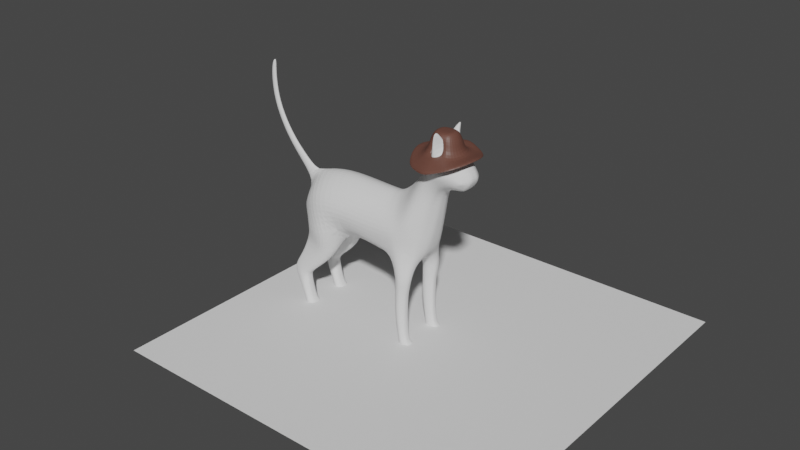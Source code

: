 # Source: Cat.blend  (saved by Blender 3.4.6; exported with 4.5.12 LTS)
import bpy
from mathutils import Matrix  # noqa: F401  (used for matrix-valued properties, if any)

bpy.ops.wm.read_factory_settings(use_empty=True)
scene = bpy.context.scene
scene.name = 'Scene'

# ---- collections
col_collection = bpy.data.collections.new('Collection'); scene.collection.children.link(col_collection)

# ---- materials (node trees are filled in below, after node groups)
mat_hat = bpy.data.materials.new('Hat')
mat_hat.use_transparent_shadow = False

# ---- material node trees
mat_hat.use_nodes = True; mat_hat.node_tree.nodes.clear()
_N = mat_hat.node_tree.nodes; _L = mat_hat.node_tree.links
n0 = _N.new('ShaderNodeBsdfPrincipled'); n0.name = 'Principled BSDF'; n0.location = (10, 300)
n0.distribution = 'GGX'
n0.subsurface_method = 'RANDOM_WALK_SKIN'
n0.inputs[0].default_value = (0.1413, 0.05874, 0.04268, 1.0)
n0.inputs[3].default_value = 1.45
n0.inputs[27].default_value = (0.0, 0.0, 0.0, 1.0)
n0.inputs[28].default_value = 1.0
n1 = _N.new('ShaderNodeOutputMaterial'); n1.name = 'Material Output'; n1.location = (300, 300)
_L.new(n0.outputs[0], n1.inputs[0])
n1.is_active_output = True

# ---- world
world_world = bpy.data.worlds.new('World'); scene.world = world_world
world_world.use_nodes = True; world_world.node_tree.nodes.clear()
_N = world_world.node_tree.nodes; _L = world_world.node_tree.links
n0 = _N.new('ShaderNodeOutputWorld'); n0.name = 'World Output'; n0.location = (300, 300)
n1 = _N.new('ShaderNodeBackground'); n1.name = 'Background'; n1.location = (10, 300)
n1.inputs[0].default_value = (0.05088, 0.05088, 0.05088, 1.0)
_L.new(n1.outputs[0], n0.inputs[0])
n0.is_active_output = True
world_world.color = (0.05088, 0.05088, 0.05088)
world_world.use_sun_shadow = False
world_world.sun_shadow_jitter_overblur = 0.0

# ---- meshes
me_plane = bpy.data.meshes.new('Plane')
me_plane.from_pydata([(-0.7886, 0.4527, 0.7455), (1.254, 0.3156, 0.7534), (-1.048, 1.548, 0.777), (1.031, 1.484, 0.7298), (-1.865, 1.387, 0.7734), (-1.226, -0.02758, 1.134), (-2.287, 0.6875, 0.6439), (-1.931, 0.06917, 0.9289), (-2.343, 0.5632, 0.4725), (-2.041, 0.04126, 0.6562), (-1.417, -0.5805, 0.8821), (-1.135, -0.6976, 0.7544), (-1.98, -0.4097, 0.7633), (-2.137, -0.394, 0.7018), (-1.932, -1.226, 0.8879), (-1.717, -1.364, 0.7724), (-2.245, -1.04, 0.8224), (-2.337, -1.007, 0.7748), (-2.311, -1.578, 0.8874), (-2.096, -1.676, 0.7766), (-2.627, -1.541, 0.8289), (-2.715, -1.549, 0.7847), (-2.309, -1.858, 0.8874), (-2.136, -1.875, 0.7766), (-2.529, -1.848, 0.8289), (-2.588, -1.857, 0.7804), (-2.208, -2.251, 0.8874), (-2.086, -2.23, 0.7766), (-2.371, -2.295, 0.8289), (-2.424, -2.316, 0.7801), (-2.054, -2.72, 0.8874), (-1.962, -2.669, 0.7766), (-2.176, -2.802, 0.8289), (-2.214, -2.836, 0.7794), (-1.85, -3.048, 1.0), (-1.641, -3.046, 0.837), (-2.072, -3.051, 0.914), (-2.147, -3.046, 0.7925), (-2.181, -2.942, 0.7915), (-2.125, -2.928, 0.8919), (-1.935, -2.882, 0.9999), (-1.72, -2.854, 0.837), (1.953, 0.3534, 0.6891), (1.507, 1.593, 0.6866), (2.457, 1.8, 0.5289), (1.995, 2.346, 0.5672), (1.496, -0.4285, 0.7744), (2.036, -0.4421, 0.7841), (1.499, -1.013, 0.7744), (1.911, -1.054, 0.7847), (1.495, -1.684, 0.7744), (1.883, -1.673, 0.7847), (1.581, -2.375, 0.7744), (1.905, -2.316, 0.7847), (1.655, -2.777, 0.7744), (1.96, -2.702, 0.7847), (1.713, -3.024, 0.7744), (1.999, -3.035, 0.8792), (2.278, -3.046, 0.8792), (2.189, -2.743, 0.8512), (1.684, -2.908, 0.7744), (1.98, -2.868, 0.8961), (2.273, -2.896, 0.8792), (2.231, 0.8629, 0.627), (1.782, 1.892, 0.6375), (2.597, 2.415, 0.4679), (2.249, 2.828, 0.5076), (2.876, 2.72, 0.4933), (2.502, 3.252, 0.5531), (3.302, 2.868, 0.5162), (2.692, 3.491, 0.6464), (3.547, 3.051, 0.5089), (2.786, 3.774, 0.532), (-0.9296, 1.003, 1.075), (1.117, 0.9316, 0.9509), (-1.643, 0.9036, 1.042), (-2.199, 0.5022, 0.6835), (-2.255, 0.4066, 0.4948), (1.662, 1.033, 0.9067), (2.161, 2.016, 0.6901), (1.948, 1.407, 0.8427), (2.387, 2.568, 0.5997), (2.656, 2.951, 0.6356), (2.897, 3.163, 0.7298), (3.153, 3.31, 0.6191), (3.414, 2.824, 0.4364), (3.618, 3.01, 0.4274), (2.762, 4.352, 0.6337), (-0.7886, 0.4527, -0.7455), (1.254, 0.3156, -0.7534), (-1.048, 1.548, -0.777), (1.031, 1.484, -0.7298), (-1.865, 1.387, -0.7734), (-1.226, -0.02758, -1.134), (-2.287, 0.6875, -0.6439), (-1.931, 0.06917, -0.9289), (-2.343, 0.5632, -0.4725), (-2.041, 0.04126, -0.6562), (-1.417, -0.5805, -0.8821), (-1.98, -0.4097, -0.7633), (-2.137, -0.394, -0.7018), (-1.932, -1.226, -0.8879), (-1.717, -1.364, -0.7724), (-2.245, -1.04, -0.8224), (-2.337, -1.007, -0.7748), (-2.311, -1.578, -0.8874), (-2.096, -1.676, -0.7766), (-2.627, -1.541, -0.8289), (-2.715, -1.549, -0.7847), (-2.309, -1.858, -0.8874), (-2.136, -1.875, -0.7766), (-2.529, -1.848, -0.8289), (-2.588, -1.857, -0.7804), (-2.208, -2.251, -0.8874), (-2.086, -2.23, -0.7766), (-2.371, -2.295, -0.8289), (-2.424, -2.316, -0.7801), (-2.054, -2.72, -0.8874), (-1.962, -2.669, -0.7766), (-2.176, -2.802, -0.8289), (-2.214, -2.836, -0.7794), (-1.85, -3.048, -1.0), (-1.641, -3.046, -0.837), (-2.072, -3.051, -0.914), (-2.147, -3.046, -0.7925), (-2.181, -2.942, -0.7915), (-2.125, -2.928, -0.8919), (-1.935, -2.882, -0.9999), (-1.72, -2.854, -0.837), (1.953, 0.3534, -0.6891), (1.507, 1.593, -0.6866), (2.457, 1.8, -0.5289), (1.995, 2.346, -0.5672), (1.496, -0.4285, -0.7744), (2.036, -0.4421, -0.7841), (1.499, -1.013, -0.7744), (1.911, -1.054, -0.7847), (1.495, -1.684, -0.7744), (1.883, -1.673, -0.7847), (1.581, -2.375, -0.7744), (1.905, -2.316, -0.7847), (1.655, -2.777, -0.7744), (1.96, -2.702, -0.7847), (1.713, -3.024, -0.7744), (1.999, -3.035, -0.8792), (2.278, -3.046, -0.8792), (2.189, -2.743, -0.8512), (1.684, -2.908, -0.7744), (1.98, -2.868, -0.8961), (2.273, -2.896, -0.8792), (2.231, 0.8629, -0.627), (1.782, 1.892, -0.6375), (2.597, 2.415, -0.4679), (2.249, 2.828, -0.5076), (2.876, 2.72, -0.4933), (2.502, 3.252, -0.5531), (3.302, 2.868, -0.5162), (2.692, 3.491, -0.6464), (3.547, 3.051, -0.5089), (2.786, 3.774, -0.532), (-0.9296, 1.003, -1.075), (1.117, 0.9316, -0.9509), (-1.643, 0.9036, -1.042), (-2.199, 0.5022, -0.6835), (-2.255, 0.4066, -0.4948), (1.662, 1.033, -0.9067), (2.161, 2.016, -0.6901), (1.948, 1.407, -0.8427), (2.387, 2.568, -0.5997), (2.656, 2.951, -0.6356), (2.897, 3.163, -0.7298), (3.153, 3.31, -0.6191), (3.414, 2.824, -0.4364), (3.618, 3.01, -0.4274), (2.762, 4.352, -0.6337), (-0.8262, -0.04831, 0.1713), (-0.8262, -0.04831, -0.1713), (1.355, -0.1865, 0.3042), (1.355, -0.1865, -0.3042), (-1.257, 1.983, 0.0), (0.8776, 1.933, 0.0), (-2.257, 1.714, -0.000407), (-2.364, 1.338, 0.1592), (-2.364, 1.338, -0.1592), (-2.478, 0.6036, 0.1623), (-2.478, 0.6036, -0.1623), (-2.087, -0.02085, 0.1748), (-2.087, -0.02085, -0.1748), (-1.127, -0.7116, 0.3665), (-2.137, -0.394, 0.3829), (-2.137, -0.394, -0.3829), (-1.717, -1.364, 0.539), (-1.717, -1.364, -0.539), (-2.337, -1.007, 0.5443), (-2.337, -1.007, -0.5443), (-2.096, -1.676, 0.5454), (-2.096, -1.676, -0.5454), (-2.715, -1.549, 0.5731), (-2.715, -1.549, -0.5731), (-2.136, -1.875, 0.5454), (-2.136, -1.875, -0.5454), (-2.588, -1.857, 0.5731), (-2.588, -1.857, -0.5731), (-2.086, -2.23, 0.5454), (-2.086, -2.23, -0.5454), (-2.424, -2.316, 0.5731), (-2.424, -2.316, -0.5731), (-1.962, -2.669, 0.5454), (-1.962, -2.669, -0.5454), (-2.214, -2.836, 0.5731), (-2.214, -2.836, -0.5731), (-1.85, -3.046, 0.3333), (-1.85, -3.046, -0.3333), (-1.641, -3.046, 0.4971), (-1.641, -3.046, -0.4971), (-2.06, -3.046, 0.4181), (-2.06, -3.046, -0.4181), (-2.147, -3.046, 0.5378), (-2.147, -3.046, -0.5378), (-2.181, -2.942, 0.5531), (-2.181, -2.942, -0.5531), (-1.72, -2.854, 0.4971), (-1.72, -2.854, -0.4971), (2.104, -0.05016, 0.3612), (2.104, -0.05016, -0.3612), (1.206, 2.055, 0.0), (2.636, 1.671, 0.1546), (2.636, 1.671, -0.1546), (1.674, 2.404, 0.0), (1.496, -0.4285, 0.5339), (1.496, -0.4285, -0.5339), (2.036, -0.4421, 0.5778), (2.036, -0.4421, -0.5778), (1.499, -1.013, 0.5339), (1.499, -1.013, -0.5339), (1.911, -1.054, 0.5779), (1.911, -1.054, -0.5779), (1.495, -1.684, 0.5339), (1.495, -1.684, -0.5339), (1.883, -1.673, 0.5779), (1.883, -1.673, -0.5779), (1.581, -2.375, 0.5339), (1.581, -2.375, -0.5339), (1.905, -2.316, 0.5779), (1.905, -2.316, -0.5779), (1.655, -2.777, 0.5347), (1.655, -2.777, -0.5347), (1.96, -2.702, 0.5779), (1.96, -2.702, -0.5779), (1.713, -3.024, 0.5339), (1.713, -3.024, -0.5339), (1.988, -3.035, 0.4395), (1.988, -3.035, -0.4395), (2.278, -3.046, 0.4886), (2.278, -3.046, -0.4886), (2.189, -2.743, 0.5088), (2.189, -2.743, -0.5088), (1.684, -2.908, 0.5339), (1.684, -2.908, -0.5339), (2.273, -2.896, 0.4886), (2.273, -2.896, -0.4886), (2.402, 0.5355, 0.27), (2.402, 0.5355, -0.27), (1.453, 2.222, 0.0), (2.724, 2.323, 0.1288), (2.724, 2.323, -0.1288), (1.984, 2.763, 0.0), (3.009, 2.582, 0.1288), (3.009, 2.582, -0.1288), (2.221, 3.272, 0.0), (3.288, 2.615, 0.14), (3.288, 2.615, -0.14), (2.414, 3.684, 0.0), (3.8, 3.153, 0.1261), (3.8, 3.153, -0.1261), (3.126, 3.83, 0.1051), (3.126, 3.83, -0.1051), (-2.312, 0.3067, 0.1036), (-2.312, 0.3067, -0.1036), (3.46, 3.485, 0.251), (3.46, 3.485, -0.251), (3.572, 2.671, 0.1719), (3.572, 2.671, -0.1719), (3.758, 2.949, 0.1793), (3.758, 2.949, -0.1793), (2.798, 4.455, 0.4728), (2.798, 4.455, -0.4728), (-2.778, 2.1, 0.004772), (-2.916, 1.954, 0.1127), (-2.916, 1.954, -0.1127), (-3.297, 2.615, -0.004772), (-3.441, 2.525, 0.09763), (-3.441, 2.525, -0.09763), (-3.733, 3.384, -0.004772), (-3.874, 3.344, 0.08865), (-3.874, 3.344, -0.08865), (-3.876, 4.052, -0.004772), (-4.012, 4.044, 0.08465), (-4.012, 4.044, -0.08465), (-3.882, 4.63, 0.004772), (-4.003, 4.642, 0.08378), (-4.003, 4.642, -0.08378), (-3.904, 4.892, -0.03985), (-3.947, 4.9, 0.05354), (-3.947, 4.9, -0.05354), (1.989, -2.869, 0.4338), (1.989, -2.869, -0.4338), (-0.7442, 0.2793, 0.4076), (1.279, 0.2055, 0.6507), (-1.172, 1.852, 0.3722), (0.9413, 1.797, 0.3298), (-2.394, 0.8537, 0.3425), (-2.398, 0.5896, 0.3315), (-2.069, 0.03392, 0.4357), (-1.021, -0.7449, 0.5603), (-2.137, -0.394, 0.4975), (-1.717, -1.364, 0.6594), (-2.337, -1.007, 0.6413), (-2.096, -1.676, 0.6662), (-2.715, -1.549, 0.6649), (-2.136, -1.875, 0.6662), (-2.588, -1.857, 0.6649), (-2.086, -2.23, 0.6662), (-2.424, -2.316, 0.6649), (-1.962, -2.669, 0.6662), (-2.214, -2.836, 0.6649), (-1.85, -3.048, 0.6667), (-1.641, -3.046, 0.6667), (-2.072, -3.051, 0.6667), (-2.147, -3.046, 0.6667), (-2.181, -2.942, 0.6662), (-1.72, -2.854, 0.6667), (2.096, 0.16, 0.6169), (1.33, 1.913, 0.3084), (2.546, 1.735, 0.3418), (1.804, 2.427, 0.2641), (1.496, -0.4285, 0.6667), (2.036, -0.4421, 0.6664), (1.499, -1.013, 0.6667), (1.911, -1.054, 0.6667), (1.495, -1.684, 0.6667), (1.883, -1.673, 0.6667), (1.581, -2.375, 0.6667), (1.905, -2.316, 0.6667), (1.655, -2.777, 0.6667), (1.96, -2.702, 0.6667), (1.713, -3.024, 0.6667), (1.999, -3.035, 0.6667), (2.278, -3.046, 0.6667), (2.189, -2.743, 0.6667), (1.684, -2.908, 0.6667), (2.273, -2.896, 0.6667), (2.317, 0.6992, 0.4485), (1.587, 2.134, 0.2862), (2.661, 2.369, 0.2984), (2.09, 2.837, 0.2392), (2.942, 2.651, 0.3111), (2.333, 3.31, 0.2635), (3.295, 2.742, 0.3281), (2.52, 3.64, 0.31), (3.626, 3.126, 0.3263), (2.922, 3.828, 0.3222), (-2.275, 0.372, 0.3045), (3.375, 3.436, 0.4054), (3.563, 2.721, 0.2549), (3.735, 2.958, 0.2517), (2.798, 4.516, 0.6173), (-2.096, 1.627, 0.372), (-0.7442, 0.2793, -0.4076), (1.279, 0.2055, -0.6507), (-2.096, 1.627, -0.3724), (-2.394, 0.8537, -0.3425), (-2.398, 0.5896, -0.3315), (-2.069, 0.03392, -0.4357), (-2.137, -0.394, -0.4975), (-1.717, -1.364, -0.6594), (-2.337, -1.007, -0.6413), (-2.096, -1.676, -0.6662), (-2.715, -1.549, -0.6649), (-2.136, -1.875, -0.6662), (-2.588, -1.857, -0.6649), (-2.086, -2.23, -0.6662), (-2.424, -2.316, -0.6649), (-1.962, -2.669, -0.6662), (-2.214, -2.836, -0.6649), (-1.85, -3.048, -0.6667), (-1.641, -3.046, -0.6667), (-2.072, -3.051, -0.6667), (-2.147, -3.046, -0.6667), (-2.181, -2.942, -0.6662), (-1.72, -2.854, -0.6667), (2.096, 0.16, -0.6169), (2.546, 1.735, -0.3418), (1.496, -0.4285, -0.6667), (2.036, -0.4421, -0.6664), (1.499, -1.013, -0.6667), (1.911, -1.054, -0.6667), (1.495, -1.684, -0.6667), (1.883, -1.673, -0.6667), (1.581, -2.375, -0.6667), (1.905, -2.316, -0.6667), (1.655, -2.777, -0.6667), (1.96, -2.702, -0.6667), (1.713, -3.024, -0.6667), (1.999, -3.035, -0.6667), (2.278, -3.046, -0.6667), (2.189, -2.743, -0.6667), (1.684, -2.908, -0.6667), (2.273, -2.896, -0.6667), (2.317, 0.6992, -0.4485), (2.661, 2.369, -0.2984), (2.942, 2.651, -0.3111), (3.295, 2.742, -0.3281), (3.626, 3.126, -0.3263), (2.922, 3.828, -0.3222), (-2.275, 0.372, -0.3045), (3.375, 3.436, -0.4054), (3.563, 2.721, -0.2549), (3.735, 2.958, -0.2517), (2.798, 4.516, -0.6173), (1.804, 2.427, -0.2641), (1.587, 2.134, -0.2862), (1.33, 1.913, -0.3084), (0.9413, 1.797, -0.3298), (-1.172, 1.852, -0.3722), (2.333, 3.31, -0.2635), (2.52, 3.64, -0.31), (2.09, 2.837, -0.2392), (1.566, 0.4503, 0.8253), (1.269, 1.539, 0.7082), (1.766, -0.4353, 0.9824), (1.705, -1.034, 0.934), (1.689, -1.678, 0.922), (1.743, -2.346, 0.8934), (1.807, -2.74, 0.8861), (1.856, -3.029, 0.8792), (1.832, -2.888, 0.8599), (1.39, 0.9824, 0.9288), (1.566, 0.4503, -0.8253), (1.269, 1.539, -0.7082), (1.766, -0.4353, -0.9824), (1.705, -1.034, -0.934), (1.689, -1.678, -0.922), (1.743, -2.346, -0.8934), (1.807, -2.74, -0.8861), (1.856, -3.029, -0.8792), (1.832, -2.888, -0.8599), (1.39, 0.9824, -0.9288), (1.856, -3.029, 0.4522), (1.856, -3.029, -0.4522), (1.044, 1.994, 0.0), (1.722, -0.1666, 0.2214), (1.722, -0.1666, -0.2214), (1.766, -0.4363, -0.3642), (1.705, -1.034, -0.4451), (1.689, -1.678, -0.4634), (1.743, -2.346, -0.5028), (1.807, -2.74, -0.5123), (1.766, -0.4363, 0.3642), (1.705, -1.034, 0.4451), (1.689, -1.678, 0.4634), (1.743, -2.346, 0.5028), (1.807, -2.74, 0.5123), (1.842, -2.89, 0.4773), (1.842, -2.89, -0.4773), (1.138, 1.855, 0.3191), (1.856, -3.029, 0.6667), (1.856, -3.029, -0.6667), (1.138, 1.855, -0.3191), (-1.295, -0.4031, 0.2113), (-1.885, -0.2781, 0.2062), (-1.295, -0.4031, -0.2113), (-1.885, -0.2781, -0.2062), (-1.919, -0.4624, -0.3025), (-1.393, -0.6279, -0.3029), (-2.216, -1.077, -0.4644), (-1.923, -1.245, -0.428), (-2.594, -1.574, -0.4917), (-2.302, -1.634, -0.4341), (-2.5, -1.861, -0.4917), (-2.287, -1.869, -0.4341), (-2.358, -2.299, -0.4917), (-2.198, -2.259, -0.4341), (-2.165, -2.803, -0.4917), (-2.046, -2.725, -0.4341), (-2.103, -2.925, -0.4369), (-1.914, -2.883, -0.3333), (-1.393, -0.6279, 0.3029), (-1.919, -0.4624, 0.3025), (-1.923, -1.245, 0.428), (-2.216, -1.077, 0.4644), (-2.302, -1.634, 0.4341), (-2.594, -1.574, 0.4917), (-2.287, -1.869, 0.4341), (-2.5, -1.861, 0.4917), (-2.198, -2.259, 0.4341), (-2.358, -2.299, 0.4917), (-2.046, -2.725, 0.4341), (-2.165, -2.803, 0.4917), (-1.914, -2.883, 0.3333), (-2.103, -2.925, 0.4369), (-0.7961, -0.05726, 0.0), (1.355, -0.2686, 0.0), (-2.429, 1.112, 0.0), (-2.478, 0.6036, 0.0), (-2.099, -0.05737, 0.0), (2.223, 0.1841, 0.0), (2.636, 1.671, 0.0), (2.402, 0.5355, 0.0), (2.724, 2.323, 0.0), (3.009, 2.582, 0.0), (3.288, 2.615, 0.0), (3.797, 3.138, 0.0), (3.126, 3.817, 0.0), (-2.312, 0.2751, 0.0), (3.46, 3.56, 0.0), (3.573, 2.671, 0.0), (3.756, 2.93, 0.0), (-3.055, 1.808, 0.0), (-3.585, 2.434, 0.0), (-4.014, 3.304, 0.0), (-4.147, 4.035, 0.0), (-4.124, 4.654, 0.0), (-3.99, 4.908, 0.0), (1.722, -0.2279, 0.0), (-1.153, -0.169, 0.0), (-1.836, -0.1289, 0.0), (-1.135, -0.6976, -0.7544), (-1.127, -0.7116, -0.3665), (-1.021, -0.7449, -0.5603), (0.2328, 0.3841, 0.7952), (-0.00885, 1.516, 0.7678), (0.09363, 0.9673, 0.9754), (0.2328, 0.3841, -0.7952), (-0.00885, 1.516, -0.7678), (0.09363, 0.9673, -0.9754), (-0.189, 1.958, 0.0), (0.3273, -0.06966, 0.2938), (0.3273, -0.06966, -0.2938), (0.2672, 0.2424, 0.6587), (-0.1152, 1.824, 0.351), (-0.1152, 1.824, -0.351), (0.2672, 0.2424, -0.6587), (0.3273, -0.1479, 0.0), (2.764, 4.252, -0.6098), (2.863, 4.229, -0.3992), (2.851, 4.315, -0.5578), (2.764, 4.252, 0.6098), (2.863, 4.229, 0.3992), (2.851, 4.315, 0.5578), (1.497, -1.348, -0.7744), (1.897, -1.364, -0.7847), (1.897, -1.364, -0.5779), (1.497, -1.348, -0.5339), (1.897, -1.364, -0.6667), (1.497, -1.348, -0.6667), (1.697, -1.356, -0.4543), (1.697, -1.356, -0.928), (1.497, -1.348, 0.7744), (1.897, -1.364, 0.7847), (1.897, -1.364, 0.5779), (1.497, -1.348, 0.5339), (1.497, -1.348, 0.6667), (1.897, -1.364, 0.6667), (1.697, -1.356, 0.4543), (1.697, -1.356, 0.928), (1.497, -0.7207, 0.7744), (1.974, -0.7483, 0.7844), (1.974, -0.7483, 0.5779), (1.497, -0.7207, 0.5339), (1.497, -0.7207, 0.6667), (1.974, -0.7483, 0.6665), (1.735, -0.735, 0.4047), (1.735, -0.7345, 0.9582), (1.497, -0.7207, -0.7744), (1.974, -0.7483, -0.7844), (1.974, -0.7483, -0.5779), (1.497, -0.7207, -0.5339), (1.974, -0.7483, -0.6665), (1.497, -0.7207, -0.6667), (1.735, -0.735, -0.4047), (1.735, -0.7345, -0.9582)], [], [(532, 74, 3, 531), (73, 2, 4, 75), (75, 4, 6, 76), (76, 6, 8, 77), (7, 9, 13, 12), (5, 7, 12, 10), (0, 5, 10, 11), (12, 13, 17, 16), (10, 12, 16, 14), (11, 10, 14, 15), (16, 17, 21, 20), (14, 16, 20, 18), (15, 14, 18, 19), (20, 21, 25, 24), (18, 20, 24, 22), (19, 18, 22, 23), (24, 25, 29, 28), (22, 24, 28, 26), (23, 22, 26, 27), (28, 29, 33, 32), (26, 28, 32, 30), (27, 26, 30, 31), (39, 38, 37, 36), (40, 39, 36, 34), (41, 40, 34, 35), (31, 30, 40, 41), (30, 32, 39, 40), (32, 33, 38, 39), (437, 428, 42, 78), (80, 63, 44, 79), (428, 1, 46, 430), (573, 566, 48, 431), (565, 558, 50, 432), (432, 50, 52, 433), (433, 52, 54, 434), (436, 60, 56, 435), (61, 57, 58, 62), (55, 61, 62, 59), (434, 54, 60, 436), (78, 42, 63, 80), (79, 44, 65, 81), (81, 65, 67, 82), (82, 67, 69, 83), (83, 69, 71, 84), (70, 83, 84, 72), (68, 82, 83, 70), (66, 81, 82, 68), (45, 79, 81, 66), (43, 78, 80, 64), (64, 80, 79, 45), (429, 437, 78, 43), (7, 76, 77, 9), (5, 75, 76, 7), (0, 73, 75, 5), (530, 1, 74, 532), (71, 69, 85, 86), (70, 72, 547, 87), (535, 534, 91, 161), (160, 162, 92, 90), (162, 163, 94, 92), (163, 164, 96, 94), (95, 99, 100, 97), (93, 98, 99, 95), (88, 527, 98, 93), (99, 103, 104, 100), (98, 101, 103, 99), (527, 102, 101, 98), (103, 107, 108, 104), (101, 105, 107, 103), (102, 106, 105, 101), (107, 111, 112, 108), (105, 109, 111, 107), (106, 110, 109, 105), (111, 115, 116, 112), (109, 113, 115, 111), (110, 114, 113, 109), (115, 119, 120, 116), (113, 117, 119, 115), (114, 118, 117, 113), (126, 123, 124, 125), (127, 121, 123, 126), (128, 122, 121, 127), (118, 128, 127, 117), (117, 127, 126, 119), (119, 126, 125, 120), (447, 165, 129, 438), (167, 166, 131, 150), (438, 440, 133, 89), (581, 441, 135, 574), (557, 442, 137, 550), (442, 443, 139, 137), (443, 444, 141, 139), (446, 445, 143, 147), (148, 149, 145, 144), (142, 146, 149, 148), (444, 446, 147, 141), (165, 167, 150, 129), (166, 168, 152, 131), (168, 169, 154, 152), (169, 170, 156, 154), (170, 171, 158, 156), (157, 159, 171, 170), (155, 157, 170, 169), (153, 155, 169, 168), (132, 153, 168, 166), (130, 151, 167, 165), (151, 132, 166, 167), (439, 130, 165, 447), (95, 97, 164, 163), (93, 95, 163, 162), (88, 93, 162, 160), (533, 535, 161, 89), (158, 173, 172, 156), (157, 174, 544, 159), (542, 368, 88, 533), (541, 423, 91, 534), (370, 424, 90, 92), (373, 415, 164, 97), (372, 371, 94, 96), (374, 373, 97, 100), (368, 529, 527, 88), (376, 374, 100, 104), (529, 375, 102, 527), (378, 376, 104, 108), (375, 377, 106, 102), (380, 378, 108, 112), (377, 379, 110, 106), (382, 380, 112, 116), (379, 381, 114, 110), (384, 382, 116, 120), (381, 383, 118, 114), (386, 385, 121, 122), (385, 387, 123, 121), (387, 388, 124, 123), (388, 389, 125, 124), (383, 390, 128, 118), (389, 384, 120, 125), (390, 386, 122, 128), (468, 422, 130, 439), (392, 409, 150, 131), (422, 421, 151, 130), (393, 369, 89, 133), (391, 394, 134, 129), (579, 393, 133, 574), (578, 396, 136, 575), (555, 395, 135, 550), (554, 398, 138, 551), (399, 397, 137, 139), (398, 400, 140, 138), (401, 399, 139, 141), (400, 402, 142, 140), (467, 403, 143, 445), (403, 407, 147, 143), (406, 408, 149, 146), (405, 404, 144, 145), (402, 406, 146, 142), (407, 401, 141, 147), (408, 405, 145, 149), (409, 391, 129, 150), (421, 420, 132, 151), (410, 392, 131, 152), (420, 427, 153, 132), (411, 410, 152, 154), (427, 425, 155, 153), (412, 411, 154, 156), (425, 426, 157, 155), (414, 416, 171, 159), (415, 372, 96, 164), (416, 413, 158, 171), (418, 417, 172, 173), (417, 412, 156, 172), (413, 418, 173, 158), (546, 414, 159, 544), (426, 419, 174, 157), (522, 523, 304, 301), (303, 302, 304, 523), (521, 522, 301, 298), (520, 521, 298, 295), (519, 520, 295, 292), (518, 519, 292, 289), (503, 518, 289, 183), (299, 302, 303, 300), (359, 366, 285, 272), (549, 361, 275, 548), (360, 365, 283, 273), (512, 517, 284, 274), (364, 358, 270, 281), (516, 511, 271, 282), (365, 364, 281, 283), (517, 516, 282, 284), (363, 360, 273, 279), (515, 512, 274, 280), (362, 312, 184, 277), (514, 504, 185, 278), (361, 363, 279, 275), (513, 515, 280, 276), (357, 359, 272, 269), (358, 356, 267, 270), (511, 510, 268, 271), (355, 357, 269, 266), (356, 354, 264, 267), (510, 509, 265, 268), (335, 355, 266, 228), (354, 334, 226, 264), (509, 507, 227, 265), (353, 335, 228, 263), (352, 332, 223, 261), (508, 506, 224, 262), (351, 348, 253, 259), (350, 344, 245, 257), (345, 349, 255, 247), (348, 347, 251, 253), (349, 351, 259, 255), (346, 350, 257, 249), (466, 346, 249, 448), (343, 345, 247, 243), (344, 342, 241, 245), (341, 343, 243, 239), (342, 340, 237, 241), (563, 341, 239, 560), (562, 338, 233, 561), (571, 339, 235, 568), (570, 336, 229, 569), (332, 337, 231, 223), (336, 308, 177, 229), (333, 353, 263, 225), (334, 352, 261, 226), (507, 508, 262, 227), (465, 333, 225, 450), (331, 327, 213, 221), (330, 325, 209, 219), (324, 331, 221, 207), (329, 330, 219, 217), (328, 329, 217, 215), (326, 328, 215, 211), (327, 326, 211, 213), (322, 324, 207, 203), (325, 323, 205, 209), (320, 322, 203, 199), (323, 321, 201, 205), (318, 320, 199, 195), (321, 319, 197, 201), (316, 318, 195, 191), (319, 317, 193, 197), (314, 316, 191, 188), (317, 315, 189, 193), (307, 314, 188, 175), (315, 313, 186, 189), (312, 311, 182, 184), (504, 503, 183, 185), (313, 362, 277, 186), (505, 514, 278, 187), (367, 309, 179, 181), (540, 310, 180, 536), (539, 307, 175, 537), (543, 501, 176, 538), (296, 299, 300, 297), (293, 296, 297, 294), (290, 293, 294, 291), (287, 290, 291, 288), (181, 287, 288, 182), (367, 181, 182, 311), (301, 304, 302, 299), (298, 301, 299, 296), (295, 298, 296, 293), (292, 295, 293, 290), (289, 292, 290, 287), (183, 289, 287, 181), (371, 183, 181, 370), (526, 470, 186, 505), (524, 506, 223, 451), (453, 452, 178, 230), (580, 453, 230, 577), (556, 454, 234, 553), (456, 455, 238, 242), (457, 456, 242, 246), (458, 451, 223, 231), (572, 458, 231, 568), (564, 459, 235, 560), (461, 460, 239, 243), (462, 461, 243, 247), (473, 472, 187, 190), (475, 473, 190, 194), (477, 475, 194, 198), (479, 477, 198, 202), (481, 479, 202, 206), (483, 481, 206, 210), (485, 483, 210, 220), (216, 485, 220, 218), (487, 469, 175, 188), (489, 487, 188, 191), (491, 489, 191, 195), (493, 491, 195, 199), (495, 493, 199, 203), (497, 495, 203, 207), (499, 497, 207, 221), (211, 499, 221, 213), (259, 305, 247, 255), (463, 257, 245, 462), (253, 251, 305, 259), (448, 249, 257, 463), (256, 248, 306, 260), (457, 246, 258, 464), (260, 306, 252, 254), (464, 258, 250, 449), (272, 275, 513, 276), (286, 272, 276, 545), (285, 548, 275, 272), (4, 367, 311, 6), (530, 0, 307, 539), (531, 3, 310, 540), (4, 2, 309, 367), (9, 77, 362, 313), (8, 6, 311, 312), (13, 9, 313, 315), (0, 11, 314, 307), (17, 13, 315, 317), (11, 15, 316, 314), (21, 17, 317, 319), (15, 19, 318, 316), (25, 21, 319, 321), (19, 23, 320, 318), (29, 25, 321, 323), (23, 27, 322, 320), (33, 29, 323, 325), (27, 31, 324, 322), (35, 34, 326, 327), (34, 36, 328, 326), (36, 37, 329, 328), (37, 38, 330, 329), (31, 41, 331, 324), (38, 33, 325, 330), (41, 35, 327, 331), (429, 43, 333, 465), (44, 63, 352, 334), (43, 64, 353, 333), (46, 1, 308, 336), (42, 47, 337, 332), (566, 46, 336, 570), (567, 49, 339, 571), (558, 48, 338, 562), (559, 51, 341, 563), (52, 50, 340, 342), (51, 53, 343, 341), (54, 52, 342, 344), (53, 55, 345, 343), (435, 56, 346, 466), (56, 60, 350, 346), (59, 62, 351, 349), (58, 57, 347, 348), (55, 59, 349, 345), (60, 54, 344, 350), (62, 58, 348, 351), (63, 42, 332, 352), (64, 45, 335, 353), (65, 44, 334, 354), (45, 66, 355, 335), (67, 65, 354, 356), (66, 68, 357, 355), (69, 67, 356, 358), (68, 70, 359, 357), (72, 84, 363, 361), (77, 8, 312, 362), (84, 71, 360, 363), (86, 85, 364, 365), (85, 69, 358, 364), (71, 86, 365, 360), (547, 72, 361, 549), (70, 87, 366, 359), (94, 371, 370, 92), (272, 286, 419, 426), (545, 276, 414, 546), (274, 284, 418, 413), (282, 271, 412, 417), (284, 282, 417, 418), (280, 274, 413, 416), (278, 185, 372, 415), (276, 280, 416, 414), (269, 272, 426, 425), (271, 268, 411, 412), (266, 269, 425, 427), (268, 265, 410, 411), (228, 266, 427, 420), (265, 227, 392, 410), (263, 228, 420, 421), (262, 224, 391, 409), (260, 254, 405, 408), (258, 246, 401, 407), (248, 256, 406, 402), (254, 252, 404, 405), (256, 260, 408, 406), (250, 258, 407, 403), (449, 250, 403, 467), (244, 248, 402, 400), (246, 242, 399, 401), (240, 244, 400, 398), (242, 238, 397, 399), (552, 240, 398, 554), (553, 234, 395, 555), (576, 236, 396, 578), (577, 230, 393, 579), (224, 232, 394, 391), (230, 178, 369, 393), (225, 263, 421, 422), (227, 262, 409, 392), (450, 225, 422, 468), (222, 214, 386, 390), (220, 210, 384, 389), (208, 222, 390, 383), (218, 220, 389, 388), (216, 218, 388, 387), (212, 216, 387, 385), (214, 212, 385, 386), (204, 208, 383, 381), (210, 206, 382, 384), (200, 204, 381, 379), (206, 202, 380, 382), (196, 200, 379, 377), (202, 198, 378, 380), (192, 196, 377, 375), (198, 194, 376, 378), (528, 192, 375, 529), (194, 190, 374, 376), (176, 528, 529, 368), (190, 187, 373, 374), (185, 183, 371, 372), (187, 278, 415, 373), (181, 179, 424, 370), (536, 180, 423, 541), (538, 176, 368, 542), (180, 450, 468, 423), (252, 449, 467, 404), (57, 435, 466, 347), (3, 429, 465, 310), (306, 464, 449, 252), (248, 457, 464, 306), (251, 448, 463, 305), (305, 463, 462, 247), (245, 241, 461, 462), (241, 237, 460, 461), (561, 233, 459, 564), (569, 229, 458, 572), (229, 177, 451, 458), (248, 244, 456, 457), (244, 240, 455, 456), (552, 236, 454, 556), (576, 232, 453, 580), (232, 224, 452, 453), (502, 524, 451, 177), (310, 465, 450, 180), (347, 466, 448, 251), (404, 467, 445, 144), (423, 468, 439, 91), (91, 439, 447, 161), (142, 148, 446, 444), (148, 144, 445, 446), (140, 142, 444, 443), (138, 140, 443, 442), (551, 138, 442, 557), (575, 136, 441, 581), (129, 134, 440, 438), (161, 447, 438, 89), (3, 74, 437, 429), (55, 434, 436, 61), (61, 436, 435, 57), (53, 433, 434, 55), (51, 432, 433, 53), (559, 565, 432, 51), (567, 573, 431, 49), (42, 428, 430, 47), (74, 1, 428, 437), (217, 219, 500, 215), (215, 500, 499, 211), (219, 209, 498, 500), (500, 498, 497, 499), (209, 205, 496, 498), (498, 496, 495, 497), (205, 201, 494, 496), (496, 494, 493, 495), (201, 197, 492, 494), (494, 492, 491, 493), (197, 193, 490, 492), (492, 490, 489, 491), (193, 189, 488, 490), (490, 488, 487, 489), (189, 186, 470, 488), (488, 470, 469, 487), (214, 222, 486, 212), (212, 486, 485, 216), (222, 208, 484, 486), (486, 484, 483, 485), (208, 204, 482, 484), (484, 482, 481, 483), (204, 200, 480, 482), (482, 480, 479, 481), (200, 196, 478, 480), (480, 478, 477, 479), (196, 192, 476, 478), (478, 476, 475, 477), (192, 528, 474, 476), (476, 474, 473, 475), (528, 176, 471, 474), (474, 471, 472, 473), (501, 175, 469, 525), (525, 469, 470, 526), (471, 525, 526, 472), (176, 501, 525, 471), (178, 452, 524, 502), (452, 224, 506, 524), (472, 526, 505, 187), (537, 175, 501, 543), (186, 277, 514, 505), (184, 182, 503, 504), (226, 261, 508, 507), (261, 223, 506, 508), (264, 226, 507, 509), (267, 264, 509, 510), (270, 267, 510, 511), (275, 279, 515, 513), (277, 184, 504, 514), (279, 273, 512, 515), (283, 281, 516, 517), (281, 270, 511, 516), (273, 283, 517, 512), (182, 288, 518, 503), (288, 291, 519, 518), (291, 294, 520, 519), (294, 297, 521, 520), (297, 300, 522, 521), (300, 303, 523, 522), (177, 537, 543, 502), (178, 538, 542, 369), (179, 536, 541, 424), (2, 531, 540, 309), (1, 530, 539, 308), (502, 543, 538, 178), (308, 539, 537, 177), (309, 540, 536, 179), (424, 541, 534, 90), (369, 542, 533, 89), (88, 160, 535, 533), (160, 90, 534, 535), (0, 530, 532, 73), (73, 532, 531, 2), (286, 545, 546, 419), (419, 546, 544, 174), (87, 547, 549, 366), (366, 549, 548, 285), (136, 551, 557, 441), (240, 552, 556, 455), (238, 553, 555, 397), (236, 552, 554, 396), (455, 556, 553, 238), (396, 554, 551, 136), (397, 555, 550, 137), (441, 557, 550, 135), (49, 431, 565, 559), (237, 561, 564, 460), (49, 559, 563, 339), (50, 558, 562, 340), (460, 564, 560, 239), (340, 562, 561, 237), (339, 563, 560, 235), (431, 48, 558, 565), (47, 430, 573, 567), (233, 569, 572, 459), (47, 567, 571, 337), (48, 566, 570, 338), (459, 572, 568, 235), (338, 570, 569, 233), (337, 571, 568, 231), (430, 46, 566, 573), (134, 575, 581, 440), (236, 576, 580, 454), (234, 577, 579, 395), (232, 576, 578, 394), (454, 580, 577, 234), (394, 578, 575, 134), (395, 579, 574, 135), (440, 581, 574, 133)])
_uv = me_plane.uv_layers.new(name='UVMap')
_uv.uv.foreach_set('vector', [0.5, 0.5, 1.0, 0.5, 1.0, 0.6813, 0.5, 0.6813, 0.0, 0.5, 0.0, 0.6813, 0.0, 0.6813, 0.0, 0.5, 0.0, 0.5, 0.0, 0.6813, 0.0, 0.6673, 0.0, 0.5, 0.0, 0.5, 0.0, 0.6673, 0.0, 0.7374, 0.0, 0.5, 0.0, 0.0, 0.0, 0.0, 0.0, 0.0, 0.0, 0.0, 0.0, 0.0, 0.0, 0.0, 0.0, 0.0, 0.0, 0.0, 0.0, 0.2411, 0.0, 0.0, 0.0, 0.0, 0.0, 0.0, 0.0, 0.0, 0.0, 0.0, 0.0, 0.0, 0.0, 0.0, 0.0, 0.0, 0.0, 0.0, 0.0, 0.0, 0.0, 0.0, 0.0, 0.0, 0.0, 0.0, 0.0, 0.0, 0.0, 0.0, 0.0, 0.0, 0.0, 0.0, 0.0, 0.0, 0.0, 0.0, 0.0, 0.0, 0.0, 0.0, 0.0, 0.0, 0.0, 0.0, 0.0, 0.0, 0.0, 0.0, 0.0, 0.0, 0.0, 0.0, 0.0, 0.0, 0.0, 0.0, 0.0, 0.0, 0.0, 0.0, 0.0, 0.0, 0.0, 0.0, 0.0, 0.0, 0.0, 0.0, 0.0, 0.0, 0.0, 0.0, 0.0, 0.0, 0.0, 0.0, 0.0, 0.0, 0.0, 0.0, 0.0, 0.0, 0.0, 0.0, 0.0, 0.0, 0.0, 0.0, 0.0, 0.0, 0.0, 0.0, 0.0, 0.0, 0.0, 0.0, 0.0, 0.0, 0.0, 0.0, 0.0, 0.0, 0.0, 0.0, 0.0, 0.0, 0.0, 0.0, 0.0, 0.0, 0.0, 0.0, 0.0, 0.0, 0.0, 0.0, 0.0, 0.0, 0.0, 0.0, 0.0, 0.0, 0.0, 0.0, 0.0, 0.0, 0.0, 0.0, 0.0, 0.0, 0.0, 0.0, 0.0, 0.0, 0.0, 0.0, 0.0, 0.0, 0.0, 0.0, 0.0, 0.0, 0.0, 0.0, 0.0, 0.0, 0.0, 0.0, 0.0, 0.0, 0.0, 0.0, 0.0, 0.0, 0.0, 0.0, 0.0, 0.0, 0.0, 0.0, 0.0, 0.0, 0.0, 0.0, 0.0, 0.0, 0.0, 0.0, 0.0, 0.0, 0.0, 0.0, 1.0, 0.5, 1.0, 0.2535, 1.0, 0.1878, 1.0, 0.5, 1.0, 0.5, 1.0, 0.1878, 1.0, 0.1878, 1.0, 0.5, 1.0, 0.2535, 1.0, 0.2112, 1.0, 0.0, 1.0, 0.0, 1.0, 0.0, 1.0, 0.0, 1.0, 0.0, 1.0, 0.0, 1.0, 0.0, 1.0, 0.0, 1.0, 0.0, 1.0, 0.0, 1.0, 0.0, 1.0, 0.0, 1.0, 0.0, 1.0, 0.0, 1.0, 0.0, 1.0, 0.0, 1.0, 0.0, 1.0, 0.0, 1.0, 0.0, 1.0, 0.0, 1.0, 0.0, 1.0, 0.0, 1.0, 0.0, 1.0, 0.0, 1.0, 0.0, 1.0, 0.0, 1.0, 0.0, 1.0, 0.0, 1.0, 0.0, 1.0, 0.0, 1.0, 0.0, 1.0, 0.0, 1.0, 0.0, 1.0, 0.0, 1.0, 0.5, 1.0, 0.1878, 1.0, 0.1878, 1.0, 0.5, 1.0, 0.5, 1.0, 0.1878, 1.0, 0.1878, 1.0, 0.5, 1.0, 0.5, 1.0, 0.1878, 1.0, 0.1878, 1.0, 0.5, 1.0, 0.5, 1.0, 0.1878, 1.0, 0.1255, 1.0, 0.5, 1.0, 0.5, 1.0, 0.1255, 1.0, 0.05334, 1.0, 0.5, 1.0, 0.6813, 1.0, 0.5, 1.0, 0.5, 1.0, 1.0, 1.0, 0.6813, 1.0, 0.5, 1.0, 0.5, 1.0, 0.6813, 1.0, 0.6813, 1.0, 0.5, 1.0, 0.5, 1.0, 0.6813, 1.0, 0.6813, 1.0, 0.5, 1.0, 0.5, 1.0, 0.6813, 1.0, 0.6813, 1.0, 0.5, 1.0, 0.5, 1.0, 0.6813, 1.0, 0.6813, 1.0, 0.5, 1.0, 0.5, 1.0, 0.6813, 1.0, 0.6813, 1.0, 0.5, 1.0, 0.5, 1.0, 0.6813, 0.0, 0.0, 0.0, 0.5, 0.0, 0.5, 0.0, 0.0, 0.0, 0.0, 0.0, 0.5, 0.0, 0.5, 0.0, 0.0, 0.0, 0.2411, 0.0, 0.5, 0.0, 0.5, 0.0, 0.0, 0.5, 0.2262, 1.0, 0.2112, 1.0, 0.5, 0.5, 0.5, 1.0, 0.05334, 1.0, 0.1255, 1.0, 0.07893, 1.0, 0.02952, 1.0, 0.6813, 1.0, 1.0, 1.0, 1.0, 1.0, 1.0, 0.5, 0.5, 0.5, 0.6813, 1.0, 0.6813, 1.0, 0.5, 0.0, 0.5, 0.0, 0.5, 0.0, 0.6813, 0.0, 0.6813, 0.0, 0.5, 0.0, 0.5, 0.0, 0.6673, 0.0, 0.6813, 0.0, 0.5, 0.0, 0.5, 0.0, 0.7374, 0.0, 0.6673, 0.0, 0.0, 0.0, 0.0, 0.0, 0.0, 0.0, 0.0, 0.0, 0.0, 0.0, 0.0, 0.0, 0.0, 0.0, 0.0, 0.0, 0.2411, 0.0, 0.0, 0.0, 0.0, 0.0, 0.0, 0.0, 0.0, 0.0, 0.0, 0.0, 0.0, 0.0, 0.0, 0.0, 0.0, 0.0, 0.0, 0.0, 0.0, 0.0, 0.0, 0.0, 0.0, 0.0, 0.0, 0.0, 0.0, 0.0, 0.0, 0.0, 0.0, 0.0, 0.0, 0.0, 0.0, 0.0, 0.0, 0.0, 0.0, 0.0, 0.0, 0.0, 0.0, 0.0, 0.0, 0.0, 0.0, 0.0, 0.0, 0.0, 0.0, 0.0, 0.0, 0.0, 0.0, 0.0, 0.0, 0.0, 0.0, 0.0, 0.0, 0.0, 0.0, 0.0, 0.0, 0.0, 0.0, 0.0, 0.0, 0.0, 0.0, 0.0, 0.0, 0.0, 0.0, 0.0, 0.0, 0.0, 0.0, 0.0, 0.0, 0.0, 0.0, 0.0, 0.0, 0.0, 0.0, 0.0, 0.0, 0.0, 0.0, 0.0, 0.0, 0.0, 0.0, 0.0, 0.0, 0.0, 0.0, 0.0, 0.0, 0.0, 0.0, 0.0, 0.0, 0.0, 0.0, 0.0, 0.0, 0.0, 0.0, 0.0, 0.0, 0.0, 0.0, 0.0, 0.0, 0.0, 0.0, 0.0, 0.0, 0.0, 0.0, 0.0, 0.0, 0.0, 0.0, 0.0, 0.0, 0.0, 0.0, 0.0, 0.0, 0.0, 0.0, 0.0, 0.0, 0.0, 0.0, 0.0, 0.0, 0.0, 0.0, 0.0, 0.0, 0.0, 0.0, 0.0, 0.0, 0.0, 0.0, 0.0, 0.0, 0.0, 0.0, 0.0, 0.0, 0.0, 0.0, 0.0, 0.0, 0.0, 0.0, 0.0, 0.0, 0.0, 0.0, 0.0, 0.0, 0.0, 0.0, 0.0, 0.0, 1.0, 0.5, 1.0, 0.5, 1.0, 0.1878, 1.0, 0.2535, 1.0, 0.5, 1.0, 0.5, 1.0, 0.1878, 1.0, 0.1878, 1.0, 0.2535, 1.0, 0.0, 1.0, 0.0, 1.0, 0.2112, 1.0, 0.0, 1.0, 0.0, 1.0, 0.0, 1.0, 0.0, 1.0, 0.0, 1.0, 0.0, 1.0, 0.0, 1.0, 0.0, 1.0, 0.0, 1.0, 0.0, 1.0, 0.0, 1.0, 0.0, 1.0, 0.0, 1.0, 0.0, 1.0, 0.0, 1.0, 0.0, 1.0, 0.0, 1.0, 0.0, 1.0, 0.0, 1.0, 0.0, 1.0, 0.0, 1.0, 0.0, 1.0, 0.0, 1.0, 0.0, 1.0, 0.0, 1.0, 0.0, 1.0, 0.0, 1.0, 0.0, 1.0, 0.0, 1.0, 0.0, 1.0, 0.0, 1.0, 0.0, 1.0, 0.5, 1.0, 0.5, 1.0, 0.1878, 1.0, 0.1878, 1.0, 0.5, 1.0, 0.5, 1.0, 0.1878, 1.0, 0.1878, 1.0, 0.5, 1.0, 0.5, 1.0, 0.1878, 1.0, 0.1878, 1.0, 0.5, 1.0, 0.5, 1.0, 0.1255, 1.0, 0.1878, 1.0, 0.5, 1.0, 0.5, 1.0, 0.05334, 1.0, 0.1255, 1.0, 0.6813, 1.0, 1.0, 1.0, 0.5, 1.0, 0.5, 1.0, 0.6813, 1.0, 0.6813, 1.0, 0.5, 1.0, 0.5, 1.0, 0.6813, 1.0, 0.6813, 1.0, 0.5, 1.0, 0.5, 1.0, 0.6813, 1.0, 0.6813, 1.0, 0.5, 1.0, 0.5, 1.0, 0.6813, 1.0, 0.6813, 1.0, 0.5, 1.0, 0.5, 1.0, 0.6813, 1.0, 0.6813, 1.0, 0.5, 1.0, 0.5, 1.0, 0.6813, 1.0, 0.6813, 1.0, 0.5, 1.0, 0.5, 0.0, 0.0, 0.0, 0.0, 0.0, 0.5, 0.0, 0.5, 0.0, 0.0, 0.0, 0.0, 0.0, 0.5, 0.0, 0.5, 0.0, 0.2411, 0.0, 0.0, 0.0, 0.5, 0.0, 0.5, 0.5, 0.2262, 0.5, 0.5, 1.0, 0.5, 1.0, 0.2112, 1.0, 0.05334, 1.0, 0.02952, 1.0, 0.07893, 1.0, 0.1255, 1.0, 0.6813, 1.0, 1.0, 1.0, 1.0, 1.0, 1.0, 0.5, 0.1596, 0.0, 0.1596, 0.0, 0.2411, 0.5, 0.2262, 0.5, 0.8694, 1.0, 0.8694, 1.0, 0.6813, 0.5, 0.6813, 0.0, 0.8694, 0.0, 0.8694, 0.0, 0.6813, 0.0, 0.6813, 0.0, 0.0, 0.0, 0.5, 0.0, 0.5, 0.0, 0.0, 0.0, 0.8472, 0.0, 0.8602, 0.0, 0.6673, 0.0, 0.7374, 0.0, 0.0, 0.0, 0.0, 0.0, 0.0, 0.0, 0.0, 0.0, 0.1596, 0.0, 0.0, 0.0, 0.0, 0.0, 0.2411, 0.0, 0.0, 0.0, 0.0, 0.0, 0.0, 0.0, 0.0, 0.0, 0.0, 0.0, 0.0, 0.0, 0.0, 0.0, 0.0, 0.0, 0.0, 0.0, 0.0, 0.0, 0.0, 0.0, 0.0, 0.0, 0.0, 0.0, 0.0, 0.0, 0.0, 0.0, 0.0, 0.0, 0.0, 0.0, 0.0, 0.0, 0.0, 0.0, 0.0, 0.0, 0.0, 0.0, 0.0, 0.0, 0.0, 0.0, 0.0, 0.0, 0.0, 0.0, 0.0, 0.0, 0.0, 0.0, 0.0, 0.0, 0.0, 0.0, 0.0, 0.0, 0.0, 0.0, 0.0, 0.0, 0.0, 0.0, 0.0, 0.0, 0.0, 0.0, 0.0, 0.0, 0.0, 0.0, 0.0, 0.0, 0.0, 0.0, 0.0, 0.0, 0.0, 0.0, 0.0, 0.0, 0.0, 0.0, 0.0, 0.0, 0.0, 0.0, 0.0, 0.0, 0.0, 0.0, 0.0, 0.0, 0.0, 0.0, 0.0, 0.0, 0.0, 0.0, 0.0, 0.0, 0.0, 0.0, 0.0, 0.0, 0.0, 0.0, 0.0, 0.0, 0.0, 0.0, 0.0, 0.0, 0.0, 0.0, 0.0, 0.0, 0.0, 0.0, 0.0, 0.0, 0.0, 0.0, 0.0, 0.0, 0.0, 0.0, 0.0, 0.0, 0.0, 0.0, 0.0, 1.0, 0.8694, 1.0, 0.8694, 1.0, 0.6813, 1.0, 0.6813, 1.0, 0.09388, 1.0, 0.09388, 1.0, 0.1878, 1.0, 0.1878, 1.0, 0.8694, 1.0, 0.8694, 1.0, 0.6813, 1.0, 0.6813, 1.0, 0.0, 1.0, 0.1596, 1.0, 0.2112, 1.0, 0.0, 1.0, 0.09388, 1.0, 0.0, 1.0, 0.0, 1.0, 0.1878, 1.0, 0.0, 1.0, 0.0, 1.0, 0.0, 1.0, 0.0, 1.0, 0.0, 1.0, 0.0, 1.0, 0.0, 1.0, 0.0, 1.0, 0.0, 1.0, 0.0, 1.0, 0.0, 1.0, 0.0, 1.0, 0.0, 1.0, 0.0, 1.0, 0.0, 1.0, 0.0, 1.0, 0.0, 1.0, 0.0, 1.0, 0.0, 1.0, 0.0, 1.0, 0.0, 1.0, 0.0, 1.0, 0.0, 1.0, 0.0, 1.0, 0.0, 1.0, 0.0, 1.0, 0.0, 1.0, 0.0, 1.0, 0.0, 1.0, 0.0, 1.0, 0.0, 1.0, 0.0, 1.0, 0.0, 1.0, 0.0, 1.0, 0.0, 1.0, 0.0, 1.0, 0.0, 1.0, 0.0, 1.0, 0.0, 1.0, 0.0, 1.0, 0.0, 1.0, 0.0, 1.0, 0.0, 1.0, 0.0, 1.0, 0.0, 1.0, 0.0, 1.0, 0.0, 1.0, 0.0, 1.0, 0.0, 1.0, 0.0, 1.0, 0.0, 1.0, 0.0, 1.0, 0.0, 1.0, 0.0, 1.0, 0.0, 1.0, 0.0, 1.0, 0.0, 1.0, 0.0, 1.0, 0.0, 1.0, 0.0, 1.0, 0.09388, 1.0, 0.09388, 1.0, 0.1878, 1.0, 0.1878, 1.0, 0.8694, 1.0, 0.8694, 1.0, 0.6813, 1.0, 0.6813, 1.0, 0.09388, 1.0, 0.09388, 1.0, 0.1878, 1.0, 0.1878, 1.0, 0.8694, 1.0, 0.8694, 1.0, 0.6813, 1.0, 0.6813, 1.0, 0.09388, 1.0, 0.09388, 1.0, 0.1878, 1.0, 0.1878, 1.0, 0.8694, 1.0, 0.8694, 1.0, 0.6813, 1.0, 0.6813, 1.0, 0.06274, 1.0, 0.09388, 1.0, 0.1878, 1.0, 0.1255, 1.0, 0.8694, 1.0, 0.8694, 1.0, 0.6813, 1.0, 0.6813, 1.0, 1.0, 1.0, 0.5, 1.0, 0.5, 1.0, 1.0, 0.0, 0.5, 0.0, 0.8472, 0.0, 0.7374, 0.0, 0.5, 1.0, 0.5, 1.0, 0.02667, 1.0, 0.05334, 1.0, 0.5, 1.0, 0.0, 1.0, 0.01062, 1.0, 0.07893, 1.0, 0.02952, 1.0, 0.01062, 1.0, 0.06274, 1.0, 0.1255, 1.0, 0.07893, 1.0, 0.02667, 1.0, 0.0, 1.0, 0.02952, 1.0, 0.05334, 1.0, 1.0, 1.0, 1.0, 1.0, 1.0, 1.0, 1.0, 1.0, 0.8694, 1.0, 1.0, 1.0, 1.0, 1.0, 0.6813, 0.0, 1.0, 0.0, 1.0, 0.0, 1.0, 0.0, 1.0, 0.0, 1.0, 0.0, 1.0, 0.0, 1.0, 0.0, 1.0, 0.0, 1.0, 0.0, 1.0, 0.0, 1.0, 0.0, 1.0, 0.0, 1.0, 0.0, 1.0, 0.0, 1.0, 0.0, 1.0, 0.0, 1.0, 0.0, 1.0, 0.0, 1.0, 0.0, 1.0, 0.0, 1.0, 0.0, 1.0, 0.0, 1.0, 0.0, 1.0, 0.0, 0.9995, 0.0, 1.0, 0.0, 1.0, 0.0, 0.9985, 0.0, 0.0, 0.0, 0.0, 0.0, 0.0, 0.0, 0.0, 1.0, 0.8694, 1.0, 1.0, 1.0, 1.0, 1.0, 1.0, 1.0, 1.0, 1.0, 1.0, 1.0, 1.0, 1.0, 1.0, 1.0, 0.02667, 1.0, 0.0, 1.0, 0.0, 1.0, 0.0, 1.0, 0.0, 1.0, 0.0, 1.0, 0.0, 1.0, 0.0, 1.0, 0.01062, 1.0, 0.06274, 1.0, 0.0, 1.0, 0.0, 1.0, 0.0, 1.0, 0.0, 1.0, 0.0, 1.0, 0.0, 1.0, 0.0, 1.0, 0.01062, 1.0, 0.0, 1.0, 0.0, 1.0, 0.0, 1.0, 0.0, 1.0, 0.0, 1.0, 0.0, 1.0, 0.5, 1.0, 0.02667, 1.0, 0.0, 1.0, 0.5, 1.0, 0.5, 1.0, 0.0, 1.0, 0.0, 1.0, 0.5, 0.0, 0.5, 0.0, 0.8472, 0.0, 1.0, 0.0, 0.5, 0.0, 0.5, 0.0, 1.0, 0.0, 1.0, 0.0, 0.5, 1.0, 1.0, 1.0, 0.5, 1.0, 0.5, 1.0, 1.0, 1.0, 1.0, 1.0, 0.5, 1.0, 0.5, 1.0, 1.0, 1.0, 0.8694, 1.0, 0.8694, 1.0, 1.0, 1.0, 1.0, 1.0, 0.06274, 1.0, 0.09388, 1.0, 0.0, 1.0, 0.0, 1.0, 0.0, 1.0, 0.0, 1.0, 0.0, 1.0, 0.0, 1.0, 0.8694, 1.0, 0.8694, 1.0, 1.0, 1.0, 1.0, 1.0, 0.09388, 1.0, 0.09388, 1.0, 0.0, 1.0, 0.0, 1.0, 0.0, 1.0, 0.0, 1.0, 0.0, 1.0, 0.0, 1.0, 0.8694, 1.0, 0.8694, 1.0, 1.0, 1.0, 1.0, 1.0, 0.09388, 1.0, 0.09388, 1.0, 0.0, 1.0, 0.0, 1.0, 0.0, 1.0, 0.0, 1.0, 0.0, 1.0, 0.0, 1.0, 0.8694, 1.0, 0.8694, 1.0, 1.0, 1.0, 1.0, 1.0, 0.09388, 1.0, 0.09388, 1.0, 0.0, 1.0, 0.0, 1.0, 0.0, 1.0, 0.0, 1.0, 0.0, 1.0, 0.0, 1.0, 0.0, 1.0, 0.0, 1.0, 0.0, 1.0, 0.0, 1.0, 0.0, 1.0, 0.0, 1.0, 0.0, 1.0, 0.0, 1.0, 0.0, 1.0, 0.0, 1.0, 0.0, 1.0, 0.0, 1.0, 0.0, 1.0, 0.0, 1.0, 0.0, 1.0, 0.0, 1.0, 0.0, 1.0, 0.0, 1.0, 0.0, 1.0, 0.0, 1.0, 0.0, 1.0, 0.0, 1.0, 0.0, 1.0, 0.0, 1.0, 0.0, 1.0, 0.0, 1.0, 0.0, 1.0, 0.0, 1.0, 0.0, 1.0, 0.0, 1.0, 0.0, 1.0, 0.0, 1.0, 0.0, 1.0, 0.0, 1.0, 0.0, 1.0, 0.0, 1.0, 0.0, 1.0, 0.0, 1.0, 0.0, 1.0, 0.0, 1.0, 0.0, 1.0, 0.0, 1.0, 0.0, 1.0, 0.0, 1.0, 0.0, 1.0, 0.0, 1.0, 0.0, 1.0, 0.0, 1.0, 0.0, 1.0, 0.0, 1.0, 0.0, 1.0, 0.0, 1.0, 0.0, 1.0, 0.0, 1.0, 0.0, 1.0, 0.0, 1.0, 0.0, 1.0, 0.0, 1.0, 0.0, 1.0, 0.0, 1.0, 0.09388, 1.0, 0.0, 1.0, 0.0, 1.0, 0.0, 1.0, 0.0, 1.0, 0.1596, 1.0, 0.0, 1.0, 0.0, 1.0, 0.8694, 1.0, 0.8694, 1.0, 1.0, 1.0, 1.0, 1.0, 0.09388, 1.0, 0.09388, 1.0, 0.0, 1.0, 0.0, 1.0, 0.0, 1.0, 0.0, 1.0, 0.0, 1.0, 0.0, 1.0, 0.8694, 1.0, 0.8694, 1.0, 1.0, 1.0, 1.0, 0.0, 0.0, 0.0, 0.0, 0.0, 0.0, 0.0, 0.0, 0.0, 0.0, 0.0, 0.0, 0.0, 0.0, 0.0, 0.0, 0.0, 0.0, 0.0, 0.0, 0.0, 0.0, 0.0, 0.0, 0.0, 0.0, 0.0, 0.0, 0.0, 0.0, 0.0, 0.0, 0.0, 0.0, 0.0, 0.0, 0.0, 0.0, 0.0, 0.0, 0.0, 0.0, 0.0, 0.0, 0.0, 0.0, 0.0, 0.0, 0.0, 0.0, 0.0, 0.0, 0.0, 0.0, 0.0, 0.0, 0.0, 0.0, 0.0, 0.0, 0.0, 0.0, 0.0, 0.0, 0.0, 0.0, 0.0, 0.0, 0.0, 0.0, 0.0, 0.0, 0.0, 0.0, 0.0, 0.0, 0.0, 0.0, 0.0, 0.0, 0.0, 0.0, 0.0, 0.0, 0.0, 0.0, 0.0, 0.0, 0.0, 0.0, 0.0, 0.0, 0.0, 0.0, 0.0, 0.0, 0.0, 0.0, 0.0, 0.0, 0.0, 0.0, 0.0, 0.0, 0.0, 0.0, 0.0, 0.0, 0.0, 0.0, 0.0, 0.0, 0.0, 0.0, 0.0, 0.0, 0.0, 0.0, 0.0, 0.0, 0.0, 0.0, 0.0, 0.0, 0.0, 0.0, 0.0, 0.0, 0.0, 0.0, 0.0, 0.0, 0.0, 0.0, 0.0, 0.0, 0.0, 0.1596, 0.0, 0.0, 0.0, 0.0, 0.0, 0.04771, 0.0, 0.0, 0.0, 0.0, 0.0, 0.0, 0.0, 0.0, 0.0, 0.8472, 0.0, 0.8602, 0.0, 0.9985, 0.0, 1.0, 0.0, 1.0, 0.0, 0.9995, 0.0, 0.9985, 0.0, 1.0, 0.0, 0.0, 0.0, 0.5, 0.0, 0.5, 0.0, 0.0, 0.0, 0.0, 0.0, 0.5, 0.0, 0.5, 0.0, 0.0, 0.0, 0.8694, 0.0, 0.8694, 0.0, 1.0, 0.0, 1.0, 0.5, 0.8694, 1.0, 0.8694, 1.0, 1.0, 0.5, 1.0, 0.5, 0.1596, 0.0, 0.1596, 0.0, 0.04771, 0.5, 0.03027, 0.5, 0.03027, 0.0, 0.04771, 0.0, 0.04771, 0.5, 0.03027, 0.0, 0.0, 0.0, 0.0, 0.0, 0.0, 0.0, 0.0, 0.0, 0.0, 0.0, 0.0, 0.0, 0.0, 0.0, 0.0, 0.0, 0.0, 0.0, 0.0, 0.0, 0.0, 0.0, 0.0, 0.0, 0.0, 0.0, 0.0, 0.0, 0.0, 0.0, 0.0, 0.0, 0.0, 0.0, 0.0, 0.0, 0.0, 0.0, 0.0, 0.0, 0.0, 0.0, 0.0, 0.0, 0.0, 0.0, 0.0, 0.0, 0.0, 0.0, 0.0, 0.0, 0.0, 0.0, 0.0, 0.0, 0.0, 0.0, 0.0, 0.0, 0.0, 0.0, 0.0, 0.0, 0.0, 0.0, 0.0, 0.0, 0.0, 0.0, 0.0, 0.0, 0.0, 0.0, 0.0, 0.0, 0.0, 0.0, 0.0, 0.0, 0.0, 0.0, 0.0, 0.0, 0.0, 0.0, 0.0, 0.0, 0.0, 0.0, 0.0, 0.0, 0.0, 0.0, 0.0, 0.0, 0.0, 0.0, 0.0, 0.0, 0.0, 0.0, 0.0, 0.0, 0.0, 0.0, 0.0, 0.0, 0.0, 0.0, 0.0, 1.0, 0.0, 1.0, 0.0, 1.0, 0.0, 1.0, 0.0, 0.0, 0.0, 0.0, 0.0, 0.0, 0.0, 0.0, 0.0, 0.0, 0.0, 0.0, 0.0, 0.0, 0.0, 0.0, 0.0, 0.0, 0.0, 0.0, 0.0, 0.0, 0.0, 0.0, 0.0, 0.0, 0.0, 0.0, 0.0, 0.0, 0.0, 0.0, 0.0, 0.0, 0.0, 0.0, 0.0, 0.0, 0.0, 0.0, 0.0, 0.0, 0.0, 0.0, 0.0, 0.0, 0.0, 0.0, 0.0, 0.0, 0.0, 0.0, 0.0, 0.0, 0.0, 0.0, 0.0, 0.0, 0.0, 0.0, 0.0, 0.0, 0.0, 0.0, 0.0, 0.0, 0.0, 0.0, 0.0, 0.0, 0.0, 0.0, 0.0, 0.0, 0.0, 0.0, 0.0, 0.0, 0.0, -0.04758, 0.0, 0.0, 0.0, 0.0, 0.0, 0.0, 0.0, 0.0, 0.0, 0.0, 0.0, 0.0, 0.0, 0.0, 0.0, 0.0, 0.0, 0.0, 0.0, 0.0, 0.0, 0.0, 0.0, 0.0, 0.0, 0.0, 0.0, 0.0, 0.0, 0.0, 0.0, 0.0, 0.0, 0.0, 0.0, 0.0, 0.0, 0.0, 0.0, 0.0, 0.0, 0.0, 0.0, 0.0, 0.0, 0.0, 0.0, 0.0, 0.0, 0.0, 0.0, 0.0, 0.0, 0.0, 0.0, 0.0, 0.0, 0.0, 0.0, 0.0, 0.0, 0.0, 0.0, 0.0, 0.0, 0.0, 0.0, 0.0, 0.0, 0.0, 0.04771, 0.0, 0.0, 0.0, 0.0, 0.0, 0.0, 0.0, 0.0, 0.0, 0.0, 0.0, 0.0, 0.0, 0.0, 0.0, 0.0, 0.0, 0.0, 0.0, 0.0, 0.0, 0.0, 0.0, 0.0, 0.0, 0.0, 0.0, 0.0, 0.0, 0.0, 0.0, 0.0, 0.0, 0.0, 0.0, 0.0, 0.0, 0.0, 0.0, 0.0, 0.0, 0.0, 0.0, 0.0, 0.0, 0.0, 0.0, 0.0, 0.0, 0.0, 0.0, 0.0, 0.0, 0.0, 0.0, 0.0, 0.0, 0.0, 1.0, 0.0, 1.0, 0.0, 1.0, 0.0, 1.0, 0.0, 0.875, 0.0, 1.0, 0.0, 0.0, 0.0, 0.0, 0.0, 1.0, 0.0, 1.0, 0.0, 1.0, 0.0, 1.0, 0.0, 1.0, 0.0, 1.0, 0.0, 1.0, 0.0, 0.875, 0.0, 1.0, 0.0, 1.0, 0.0, 1.0, 0.0, 1.0, 0.0, 0.0, 0.0, 0.0, 0.0, 1.0, 0.0, 0.875, 0.0, 1.0, 0.0, 1.0, 0.0, 1.0, 0.0, 1.0, 0.0, 0.875, 0.0, 1.0, 0.0, 1.0, 0.0, 1.0, 0.0, 1.0, 1.0, 1.0, 1.0, 1.0, 1.0, 1.0, 1.0, 0.0, 0.0, 0.0, 0.0, 0.0, 0.0, 0.0, 0.0, 0.0, 0.0, 0.0, 0.0, 0.0, 0.0, 0.0, 0.0, 0.0, 0.0, 0.0, 0.0, 0.0, 0.0, 0.0, 0.0, 0.5, 0.2262, 0.0, 0.2411, 0.0, 0.1596, 0.5, 0.1596, 0.5, 0.6813, 1.0, 0.6813, 1.0, 0.8694, 0.5, 0.8694, 0.0, 0.6813, 0.0, 0.6813, 0.0, 0.8694, 0.0, 0.8694, 0.0, 0.0, 0.0, 0.5, 0.0, 0.5, 0.0, 0.0, 0.0, 0.7374, 0.0, 0.6673, 0.0, 0.8602, 0.0, 0.8472, 0.0, 0.0, 0.0, 0.0, 0.0, 0.0, 0.0, 0.0, 0.0, 0.2411, 0.0, 0.0, 0.0, 0.0, 0.0, 0.1596, 0.0, 0.0, 0.0, 0.0, 0.0, 0.0, 0.0, 0.0, 0.0, 0.0, 0.0, 0.0, 0.0, 0.0, 0.0, 0.0, 0.0, 0.0, 0.0, 0.0, 0.0, 0.0, 0.0, 0.0, 0.0, 0.0, 0.0, 0.0, 0.0, 0.0, 0.0, 0.0, 0.0, 0.0, 0.0, 0.0, 0.0, 0.0, 0.0, 0.0, 0.0, 0.0, 0.0, 0.0, 0.0, 0.0, 0.0, 0.0, 0.0, 0.0, 0.0, 0.0, 0.0, 0.0, 0.0, 0.0, 0.0, 0.0, 0.0, 0.0, 0.0, 0.0, 0.0, 0.0, 0.0, 0.0, 0.0, 0.0, 0.0, 0.0, 0.0, 0.0, 0.0, 0.0, 0.0, 0.0, 0.0, 0.0, 0.0, 0.0, 0.0, 0.0, 0.0, 0.0, 0.0, 0.0, 0.0, 0.0, 0.0, 0.0, 0.0, 0.0, 0.0, 0.0, 0.0, 0.0, 0.0, 0.0, 0.0, 0.0, 0.0, 0.0, 0.0, 0.0, 0.0, 0.0, 0.0, 0.0, 0.0, 0.0, 0.0, 0.0, 0.0, 0.0, 0.0, 0.0, 0.0, 0.0, 0.0, 0.0, 0.0, 0.0, 0.0, 0.0, 0.0, 0.0, 0.0, 0.0, 0.0, 0.0, 0.0, 0.0, 0.0, 0.0, 0.0, 0.0, 1.0, 0.6813, 1.0, 0.6813, 1.0, 0.8694, 1.0, 0.8694, 1.0, 0.1878, 1.0, 0.1878, 1.0, 0.09388, 1.0, 0.09388, 1.0, 0.6813, 1.0, 0.6813, 1.0, 0.8694, 1.0, 0.8694, 1.0, 0.0, 1.0, 0.2112, 1.0, 0.1596, 1.0, 0.0, 1.0, 0.1878, 1.0, 0.0, 1.0, 0.0, 1.0, 0.09388, 1.0, 0.0, 1.0, 0.0, 1.0, 0.0, 1.0, 0.0, 1.0, 0.0, 1.0, 0.0, 1.0, 0.0, 1.0, 0.0, 1.0, 0.0, 1.0, 0.0, 1.0, 0.0, 1.0, 0.0, 1.0, 0.0, 1.0, 0.0, 1.0, 0.0, 1.0, 0.0, 1.0, 0.0, 1.0, 0.0, 1.0, 0.0, 1.0, 0.0, 1.0, 0.0, 1.0, 0.0, 1.0, 0.0, 1.0, 0.0, 1.0, 0.0, 1.0, 0.0, 1.0, 0.0, 1.0, 0.0, 1.0, 0.0, 1.0, 0.0, 1.0, 0.0, 1.0, 0.0, 1.0, 0.0, 1.0, 0.0, 1.0, 0.0, 1.0, 0.0, 1.0, 0.0, 1.0, 0.0, 1.0, 0.0, 1.0, 0.0, 1.0, 0.0, 1.0, 0.0, 1.0, 0.0, 1.0, 0.0, 1.0, 0.0, 1.0, 0.0, 1.0, 0.0, 1.0, 0.0, 1.0, 0.0, 1.0, 0.0, 1.0, 0.0, 1.0, 0.0, 1.0, 0.0, 1.0, 0.0, 1.0, 0.0, 1.0, 0.0, 1.0, 0.0, 1.0, 0.0, 1.0, 0.0, 1.0, 0.0, 1.0, 0.1878, 1.0, 0.1878, 1.0, 0.09388, 1.0, 0.09388, 1.0, 0.6813, 1.0, 0.6813, 1.0, 0.8694, 1.0, 0.8694, 1.0, 0.1878, 1.0, 0.1878, 1.0, 0.09388, 1.0, 0.09388, 1.0, 0.6813, 1.0, 0.6813, 1.0, 0.8694, 1.0, 0.8694, 1.0, 0.1878, 1.0, 0.1878, 1.0, 0.09388, 1.0, 0.09388, 1.0, 0.6813, 1.0, 0.6813, 1.0, 0.8694, 1.0, 0.8694, 1.0, 0.1255, 1.0, 0.1878, 1.0, 0.09388, 1.0, 0.06274, 1.0, 0.6813, 1.0, 0.6813, 1.0, 0.8694, 1.0, 0.8694, 1.0, 1.0, 1.0, 0.5, 1.0, 0.5, 1.0, 1.0, 0.0, 0.5, 0.0, 0.7374, 0.0, 0.8472, 0.0, 0.5, 1.0, 0.5, 1.0, 0.05334, 1.0, 0.02667, 1.0, 0.5, 1.0, 0.02952, 1.0, 0.07893, 1.0, 0.01062, 1.0, 0.0, 1.0, 0.07893, 1.0, 0.1255, 1.0, 0.06274, 1.0, 0.01062, 1.0, 0.05334, 1.0, 0.02952, 1.0, 0.0, 1.0, 0.02667, 1.0, 1.0, 1.0, 1.0, 1.0, 1.0, 1.0, 1.0, 1.0, 0.6813, 1.0, 1.0, 1.0, 1.0, 1.0, 0.8694, 0.0, 0.0, 0.0, 0.0, 0.0, 0.0, 0.0, 0.0, 1.0, 1.0, 1.0, 1.0, 1.0, 1.0, 1.0, 0.8694, 1.0, 1.0, 1.0, 1.0, 1.0, 1.0, 1.0, 1.0, 1.0, 0.0, 1.0, 0.0, 1.0, 0.0, 1.0, 0.02667, 1.0, 0.0, 1.0, 0.0, 1.0, 0.06274, 1.0, 0.01062, 1.0, 0.0, 1.0, 0.0, 1.0, 0.01062, 1.0, 0.0, 1.0, 0.5, 1.0, 0.0, 1.0, 0.02667, 1.0, 0.5, 0.0, 0.5, 0.0, 1.0, 0.0, 0.8472, 0.0, 0.5, 1.0, 1.0, 1.0, 0.5, 1.0, 0.5, 1.0, 1.0, 1.0, 1.0, 1.0, 1.0, 1.0, 0.8694, 1.0, 0.8694, 1.0, 0.0, 1.0, 0.0, 1.0, 0.09388, 1.0, 0.06274, 1.0, 1.0, 1.0, 1.0, 1.0, 0.8694, 1.0, 0.8694, 1.0, 0.0, 1.0, 0.0, 1.0, 0.09388, 1.0, 0.09388, 1.0, 1.0, 1.0, 1.0, 1.0, 0.8694, 1.0, 0.8694, 1.0, 0.0, 1.0, 0.0, 1.0, 0.09388, 1.0, 0.09388, 1.0, 1.0, 1.0, 1.0, 1.0, 0.8694, 1.0, 0.8694, 1.0, 0.0, 1.0, 0.0, 1.0, 0.09388, 1.0, 0.09388, 1.0, 0.0, 1.0, 0.0, 1.0, 0.0, 1.0, 0.0, 1.0, 0.0, 1.0, 0.0, 1.0, 0.0, 1.0, 0.0, 1.0, 0.0, 1.0, 0.0, 1.0, 0.0, 1.0, 0.0, 1.0, 0.0, 1.0, 0.0, 1.0, 0.0, 1.0, 0.0, 1.0, 0.0, 1.0, 0.0, 1.0, 0.0, 1.0, 0.0, 1.0, 0.0, 1.0, 0.0, 1.0, 0.0, 1.0, 0.0, 1.0, 0.0, 1.0, 0.0, 1.0, 0.0, 1.0, 0.0, 1.0, 0.0, 1.0, 0.0, 1.0, 0.0, 1.0, 0.0, 1.0, 0.0, 1.0, 0.0, 1.0, 0.0, 1.0, 0.0, 1.0, 0.0, 1.0, 0.0, 1.0, 0.0, 1.0, 0.0, 1.0, 0.0, 1.0, 0.0, 1.0, 0.0, 1.0, 0.0, 1.0, 0.0, 1.0, 0.0, 1.0, 0.0, 1.0, 0.0, 1.0, 0.0, 1.0, 0.0, 1.0, 0.0, 1.0, 0.0, 1.0, 0.0, 1.0, 0.0, 1.0, 0.0, 1.0, 0.0, 1.0, 0.0, 1.0, 0.0, 1.0, 0.0, 1.0, 0.0, 1.0, 0.0, 1.0, 0.0, 1.0, 0.0, 1.0, 0.09388, 1.0, 0.0, 1.0, 0.0, 1.0, 0.1596, 1.0, 0.0, 1.0, 1.0, 1.0, 1.0, 1.0, 0.8694, 1.0, 0.8694, 1.0, 0.0, 1.0, 0.0, 1.0, 0.09388, 1.0, 0.09388, 1.0, 1.0, 1.0, 1.0, 1.0, 0.8694, 1.0, 0.8694, 0.0, 0.0, 0.0, 0.0, 0.0, 0.0, 0.0, 0.0, 0.0, 0.0, 0.0, 0.0, 0.0, 0.0, 0.0, 0.0, 0.0, 0.0, 0.0, 0.0, 0.0, 0.0, 0.0, 0.0, 0.0, 0.0, 0.0, 0.0, 0.0, 0.0, 0.0, 0.0, 0.0, 0.0, 0.0, 0.0, 0.0, 0.0, 0.0, 0.0, 0.0, 0.0, 0.0, 0.0, 0.0, 0.0, 0.0, 0.0, 0.0, 0.0, 0.0, 0.0, 0.0, 0.0, 0.0, 0.0, 0.0, 0.0, 0.0, 0.0, 0.0, 0.0, 0.0, 0.0, 0.0, 0.0, 0.0, 0.0, 0.0, 0.0, 0.0, 0.0, 0.0, 0.0, 0.0, 0.0, 0.0, 0.0, 0.0, 0.0, 0.0, 0.0, 0.0, 0.0, 0.0, 0.0, 0.0, 0.0, 0.0, 0.0, 0.0, 0.0, 0.0, 0.0, 0.0, 0.0, 0.0, 0.0, 0.0, 0.0, 0.0, 0.0, 0.0, 0.0, 0.0, 0.0, 0.0, 0.0, 0.0, 0.0, 0.0, 0.0, 0.0, 0.0, 0.0, 0.0, 0.0, 0.0, 0.0, 0.0, 0.0, 0.0, 0.0, 0.0, 0.0, 0.0, 0.0, 0.0, 0.0, 0.0, 0.0, 0.0, 0.0, 0.0, 0.0, 0.0, 0.0, 0.04771, 0.0, 0.0, 0.0, 0.0, 0.0, 0.1596, 0.0, 0.0, 0.0, 0.0, 0.0, 0.0, 0.0, 0.0, 0.0, 1.0, 0.0, 0.9985, 0.0, 0.8602, 0.0, 0.8472, 0.0, 0.0, 0.0, 0.5, 0.0, 0.5, 0.0, 0.0, 0.0, 1.0, 0.0, 1.0, 0.0, 0.8694, 0.0, 0.8694, 0.5, 1.0, 1.0, 1.0, 1.0, 0.8694, 0.5, 0.8694, 0.5, 0.03027, 0.0, 0.04771, 0.0, 0.1596, 0.5, 0.1596, 1.0, 1.0, 1.0, 1.0, 1.0, 0.8694, 1.0, 0.8694, 1.0, 0.0, 1.0, 0.0, 1.0, 0.0, 1.0, 0.0, 1.0, 0.0, 1.0, 0.0, 1.0, 0.0, 1.0, 0.0, 1.0, 0.6813, 1.0, 0.6813, 1.0, 0.8694, 1.0, 0.8694, 0.75, 0.0, 0.875, 0.0, 1.0, 0.0, 1.0, 0.0, -0.04758, 0.0, 0.0, 0.0, 0.875, 0.0, 0.75, 0.0, 1.0, 0.0, 1.0, 0.0, 0.875, 0.0, 0.75, 0.0, 0.75, 0.0, 0.875, 0.0, 0.0, 0.0, -0.04758, 0.0, 0.0, 0.0, 0.0, 0.0, 0.0, 0.0, 0.0, 0.0, 0.0, 0.0, 0.0, 0.0, 0.0, 0.0, 0.0, 0.0, 0.0, 0.0, 0.0, 0.0, 0.0, 0.0, 0.0, 0.0, 0.0, 0.0, 0.0, 0.0, 0.0, 0.0, 0.0, 0.0, 0.0, 0.0, 0.0, 0.0, 0.0, 0.0, 0.0, 0.0, -0.04758, 0.0, 0.0, 0.0, 0.0, 0.0, 0.0, 0.0, 0.0, 0.0, 0.0, 0.0, 0.0, 0.0, 0.0, 0.0, 0.0, 0.0, 0.0, 0.0, 0.0, 0.0, 0.0, 0.0, 0.0, 0.0, 0.0, 0.0, 0.0, 0.0, 0.0, 0.0, 0.0, 0.0, 0.0, 0.0, 0.0, 0.0, 0.0, 0.0, 1.0, 0.0, 1.0, 0.0, 1.0, 0.0, 1.0, 0.0, 1.0, 0.8694, 1.0, 0.8694, 1.0, 1.0, 1.0, 1.0, 1.0, 0.0, 1.0, 0.0, 1.0, 0.0, 1.0, 0.0, 1.0, 0.0, 1.0, 0.0, 1.0, 0.0, 1.0, 0.0, 1.0, 0.8694, 1.0, 0.8694, 1.0, 0.6813, 1.0, 0.6813, 1.0, 0.6813, 1.0, 0.6813, 1.0, 0.5, 1.0, 0.5, 1.0, 0.0, 1.0, 0.0, 1.0, 0.0, 1.0, 0.0, 1.0, 0.0, 1.0, 0.0, 1.0, 0.0, 1.0, 0.0, 1.0, 0.0, 1.0, 0.0, 1.0, 0.0, 1.0, 0.0, 1.0, 0.0, 1.0, 0.0, 1.0, 0.0, 1.0, 0.0, 1.0, 0.0, 1.0, 0.0, 1.0, 0.0, 1.0, 0.0, 1.0, 0.0, 1.0, 0.0, 1.0, 0.0, 1.0, 0.0, 1.0, 0.1878, 1.0, 0.0, 1.0, 0.0, 1.0, 0.2535, 1.0, 0.5, 1.0, 0.5, 1.0, 0.2535, 1.0, 0.2112, 1.0, 0.6813, 1.0, 0.5, 1.0, 0.5, 1.0, 0.6813, 1.0, 0.0, 1.0, 0.0, 1.0, 0.0, 1.0, 0.0, 1.0, 0.0, 1.0, 0.0, 1.0, 0.0, 1.0, 0.0, 1.0, 0.0, 1.0, 0.0, 1.0, 0.0, 1.0, 0.0, 1.0, 0.0, 1.0, 0.0, 1.0, 0.0, 1.0, 0.0, 1.0, 0.0, 1.0, 0.0, 1.0, 0.0, 1.0, 0.0, 1.0, 0.0, 1.0, 0.0, 1.0, 0.0, 1.0, 0.0, 1.0, 0.1878, 1.0, 0.2535, 1.0, 0.0, 1.0, 0.0, 1.0, 0.5, 1.0, 0.2112, 1.0, 0.2535, 1.0, 0.5, 0.0, 0.0, 0.0, 0.0, 0.0, 0.0, 0.0, 0.0, 0.0, 0.0, 0.0, 0.0, 0.0, 0.0, 0.0, 0.0, 0.0, 0.0, 0.0, 0.0, 0.0, 0.0, 0.0, 0.0, 0.0, 0.0, 0.0, 0.0, 0.0, 0.0, 0.0, 0.0, 0.0, 0.0, 0.0, 0.0, 0.0, 0.0, 0.0, 0.0, 0.0, 0.0, 0.0, 0.0, 0.0, 0.0, 0.0, 0.0, 0.0, 0.0, 0.0, 0.0, 0.0, 0.0, 0.0, 0.0, 0.0, 0.0, 0.0, 0.0, 0.0, 0.0, 0.0, 0.0, 0.0, 0.0, 0.0, 0.0, 0.0, 0.0, 0.0, 0.0, 0.0, 0.0, 0.0, 0.0, 0.0, 0.0, 0.0, 0.0, 0.0, 0.0, 0.0, 0.0, 0.0, 0.0, 0.0, 0.0, 0.0, 0.0, 0.0, 0.0, 0.0, 0.0, 0.0, 0.0, 0.0, 0.0, 0.0, 0.0, 0.0, 0.0, 0.0, 0.0, 0.0, 0.0, 0.0, 0.0, 0.0, 0.0, 0.0, 0.0, 0.0, 0.0, 0.0, 0.0, 0.0, 0.0, 0.0, 0.0, 0.0, 0.0, 0.0, 0.0, 0.0, 0.0, 0.0, 0.0, 0.0, 0.0, 0.0, 0.0, 0.0, 0.0, 0.0, 0.0, 0.0, 0.0, 0.0, 0.0, 0.0, 0.0, 0.0, 0.0, 0.0, 0.0, 0.0, 0.0, 0.0, 0.0, 0.0, 0.0, 0.0, 0.0, 0.0, 0.0, 0.0, 0.0, 0.0, 0.0, 0.0, 0.0, 0.0, 0.0, 0.0, 0.0, 0.0, 0.0, 0.0, 0.0, 0.0, 0.0, 0.0, 0.0, 0.0, 0.0, 0.0, 0.0, 0.0, 0.0, 0.0, 0.0, 0.0, 0.0, 0.0, 0.0, 0.0, 0.0, 0.0, 0.0, 0.0, 0.0, 0.0, 0.0, 0.0, 0.0, 0.0, 0.0, 0.0, 0.0, 0.0, 0.0, 0.0, 0.0, 0.0, 0.0, 0.0, 0.0, 0.0, 0.0, 0.0, 0.0, 0.0, 0.0, 0.0, 0.0, 0.0, 0.0, 0.0, 0.0, 0.0, 0.0, 0.0, 0.0, 0.0, 0.0, 0.0, 0.0, 0.0, 0.0, 0.0, 0.0, 0.0, 0.0, 0.0, 0.0, 0.0, 0.0, 0.0, 0.0, 0.0, 0.0, 0.0, 0.04771, 0.0, 0.0, 0.0, 0.0, 0.0, 0.0, 0.0, 0.0, 0.0, 0.0, 0.0, 0.0, 0.0, 0.04771, 0.0, 0.04771, 0.0, 0.0, 0.0, 0.0, 0.0, 0.0, 0.0, 0.0, 0.0, 0.0, 0.0, 0.0, 0.0, 0.0, 0.0, 0.0, 0.0, 0.0, 0.0, 0.0, 0.0, 0.04771, 0.0, 0.04771, 0.0, 0.0, 0.0, 0.0, 1.0, 0.0, 1.0, 0.0, 1.0, 0.0, 1.0, 0.0, 1.0, 0.0, 1.0, 0.0, 1.0, 0.0, 1.0, 0.0, 0.0, 0.0, 0.0, 0.0, 0.0, 0.0, 0.0, 0.0, 0.5, 0.03027, 0.0, 0.04771, 0.0, 0.04771, 0.5, 0.03027, 0.0, 0.0, 0.0, 0.5, 0.0, 0.5, 0.0, 0.0, 0.0, 1.0, 0.0, 0.9985, 0.0, 0.9995, 0.0, 1.0, 1.0, 0.0, 1.0, 0.0, 1.0, 0.0, 1.0, 0.0, 1.0, 0.0, 1.0, 0.0, 1.0, 0.0, 1.0, 0.0, 1.0, 0.0, 1.0, 0.0, 1.0, 0.0, 1.0, 0.0, 1.0, 0.0, 1.0, 0.0, 1.0, 0.0, 1.0, 0.0, 1.0, 0.0, 1.0, 0.0, 1.0, 0.0, 1.0, 0.0, 1.0, 1.0, 1.0, 0.5, 1.0, 0.5, 1.0, 1.0, 0.0, 0.5, 0.0, 1.0, 0.0, 1.0, 0.0, 0.5, 1.0, 0.5, 1.0, 0.0, 1.0, 0.0, 1.0, 0.5, 1.0, 0.0, 1.0, 0.0, 1.0, 0.0, 1.0, 0.0, 1.0, 0.0, 1.0, 0.0, 1.0, 0.0, 1.0, 0.0, 1.0, 0.0, 1.0, 0.0, 1.0, 0.0, 1.0, 0.0, 0.0, 0.9985, 0.0, 1.0, 0.0, 1.0, 0.0, 0.9995, 0.0, 1.0, 0.0, 1.0, 0.0, 1.0, 0.0, 1.0, 0.0, 1.0, 0.0, 1.0, 0.0, 1.0, 0.0, 1.0, 0.0, 1.0, 0.0, 1.0, 0.0, 1.0, 0.0, 1.0, 0.0, 1.0, 0.0, 1.0, 0.0, 1.0, 0.0, 1.0, 0.0, 1.0, 0.0, 1.0, 0.0, 1.0, 0.0, 1.0, 1.0, 0.0, 0.5, 0.03027, 0.5, 0.03027, 1.0, 0.0, 1.0, 0.0, 0.5, 0.03027, 0.5, 0.1596, 1.0, 0.1596, 0.0, 1.0, 0.5, 1.0, 0.5, 0.8694, 0.0, 0.8694, 0.0, 0.6813, 0.5, 0.6813, 0.5, 0.8694, 0.0, 0.8694, 1.0, 0.2112, 0.5, 0.2262, 0.5, 0.1596, 1.0, 0.1596, 1.0, 0.0, 0.5, 0.03027, 0.5, 0.03027, 1.0, 0.0, 1.0, 0.1596, 0.5, 0.1596, 0.5, 0.03027, 1.0, 0.0, 0.0, 0.8694, 0.5, 0.8694, 0.5, 1.0, 0.0, 1.0, 0.0, 0.8694, 0.5, 0.8694, 0.5, 0.6813, 0.0, 0.6813, 1.0, 0.1596, 0.5, 0.1596, 0.5, 0.2262, 1.0, 0.2112, 0.0, 0.2411, 0.0, 0.5, 0.5, 0.5, 0.5, 0.2262, 0.0, 0.5, 0.0, 0.6813, 0.5, 0.6813, 0.5, 0.5, 0.0, 0.2411, 0.5, 0.2262, 0.5, 0.5, 0.0, 0.5, 0.0, 0.5, 0.5, 0.5, 0.5, 0.6813, 0.0, 0.6813, 1.0, 1.0, 1.0, 1.0, 1.0, 1.0, 1.0, 1.0, 1.0, 1.0, 1.0, 1.0, 1.0, 1.0, 1.0, 1.0, 1.0, 1.0, 1.0, 1.0, 1.0, 1.0, 1.0, 1.0, 1.0, 1.0, 1.0, 1.0, 1.0, 1.0, 1.0, 1.0, 1.0, 0.0, 1.0, 0.0, 1.0, 0.0, 1.0, 0.0, 0.0, 0.0, 0.0, 0.0, 0.0, 0.0, 0.0, 0.0, 1.0, 0.0, 1.0, 0.0, 1.0, 0.0, 1.0, 0.0, 1.0, 0.0, 1.0, 0.0, 1.0, 0.0, 1.0, 0.0, 0.0, 0.0, 0.0, 0.0, 0.0, 0.0, 0.0, 0.0, 1.0, 0.0, 1.0, 0.0, 1.0, 0.0, 1.0, 0.0, 1.0, 0.0, 1.0, 0.0, 1.0, 0.0, 1.0, 0.0, 1.0, 0.0, 1.0, 0.0, 1.0, 0.0, 1.0, 0.0, 1.0, 0.0, 1.0, 0.0, 1.0, 0.0, 1.0, 0.0, 0.0, 0.0, 0.0, 0.0, 0.0, 0.0, 0.0, 0.0, 1.0, 0.0, 1.0, 0.0, 1.0, 0.0, 1.0, 0.0, 1.0, 0.0, 1.0, 0.0, 1.0, 0.0, 1.0, 0.0, 0.0, 0.0, 0.0, 0.0, 0.0, 0.0, 0.0, 0.0, 1.0, 0.0, 1.0, 0.0, 1.0, 0.0, 1.0, 0.0, 1.0, 0.0, 1.0, 0.0, 1.0, 0.0, 1.0, 0.0, 1.0, 0.0, 1.0, 0.0, 1.0, 0.0, 1.0, 0.0, 1.0, 0.0, 1.0, 0.0, 1.0, 0.0, 1.0, 0.0, 0.0, 0.0, 0.0, 0.0, 0.0, 0.0, 0.0, 0.0, 1.0, 0.0, 1.0, 0.0, 1.0, 0.0, 1.0, 0.0, 1.0, 0.0, 1.0, 0.0, 1.0, 0.0, 1.0, 0.0, 0.0, 0.0, 0.0, 0.0, 0.0, 0.0, 0.0, 0.0, 1.0, 0.0, 1.0, 0.0, 1.0, 0.0, 1.0, 0.0, 1.0, 0.0, 1.0, 0.0, 1.0, 0.0, 1.0, 0.0, 1.0, 0.0, 1.0, 0.0, 1.0, 0.0, 1.0, 0.0, 1.0, 0.0, 1.0, 0.0, 1.0, 0.0, 1.0, 0.0, 0.0, 0.0, 0.0, 0.0, 0.0, 0.0, 0.0, 0.0, 1.0, 0.0, 1.0, 0.0, 1.0, 0.0, 1.0, 0.0, 1.0, 0.0, 1.0, 0.0, 1.0, 0.0, 1.0, 0.0, 0.0, 0.0, 0.0, 0.0, 0.0, 0.0, 0.0, 0.0, 1.0, 0.0, 1.0, 0.0, 1.0, 0.0, 1.0, 0.0, 1.0, 0.0, 1.0, 0.0, 1.0, 0.0, 1.0, 0.0, 1.0, 0.0, 1.0, 0.0, 1.0, 0.0, 1.0, 0.0])
me_plane.use_mirror_z = True
me_plane.update()
me_plane_004 = bpy.data.meshes.new('Plane.004')
me_plane_004.from_pydata([(-1.0, -1.0, 0.0), (1.0, -1.0, 0.0), (-1.0, 1.0, 0.0), (1.0, 1.0, 0.0)], [], [(0, 1, 3, 2)])
_uv = me_plane_004.uv_layers.new(name='UVMap')
_uv.uv.foreach_set('vector', [0.0, 0.0, 1.0, 0.0, 1.0, 1.0, 0.0, 1.0])
me_plane_004.update()
me_circle = bpy.data.meshes.new('Circle')
me_circle.from_pydata([(-0.003471, 0.5984, 0.8417), (-0.5217, 0.5241, 0.8767), (-0.7406, -0.0002751, 0.8778), (-0.5215, -0.5248, 0.8766), (0.02676, -0.5964, 0.9308), (0.5215, -0.5248, 0.8766), (0.7406, -0.0002751, 0.8778), (0.5217, 0.5241, 0.8767), (0.01477, 0.8339, 0.3702), (5.984e-08, 0.4973, 1.258), (-0.3518, 0.3516, 1.258), (-0.4976, -0.0002751, 1.258), (-0.3518, -0.3521, 1.258), (5.984e-08, -0.4979, 1.258), (0.3518, -0.3521, 1.258), (0.4976, -0.0002751, 1.258), (0.3518, 0.3516, 1.258), (7.474e-08, -0.0002751, 1.258), (0.627, 0.6267, 0.2746), (0.8867, -0.0002751, 0.2746), (0.627, -0.6273, 0.2746), (0.02676, -0.7791, 0.451), (-0.627, -0.6273, 0.2746), (-0.8867, -0.0002751, 0.2746), (-0.627, 0.6267, 0.2746), (1.184, 1.17, 0.1652), (1.184, -1.184, 0.2746), (-1.184, -1.184, -0.1594), (-1.184, 1.17, 0.1652), (-3.958e-09, 1.569, 0.451), (1.674, -0.0002751, 0.5241), (-3.958e-09, -1.675, -0.1594), (-1.674, -0.0002751, 0.4254), (-0.2196, 0.5541, 0.8329), (-0.1815, -0.5434, 0.9308), (-0.1759, 0.4244, 1.258), (-0.1759, -0.425, 1.258), (-0.2488, -0.0002751, 1.258), (-0.2458, 0.7403, 0.3555), (-0.2226, -0.6758, 0.451), (-0.592, 1.37, 0.3081), (-0.592, -1.429, -0.1594), (0.2351, -0.5434, 0.9308), (0.2079, 0.5344, 0.8396), (0.1759, -0.425, 1.258), (0.1759, 0.4244, 1.258), (0.2488, -0.0002751, 1.258), (0.2762, -0.6758, 0.451), (0.266, 0.7167, 0.3635), (0.592, -1.429, 0.05763), (0.592, 1.37, 0.3081)], [], [(33, 1, 10, 35), (2, 3, 12, 11), (42, 5, 14, 44), (6, 7, 16, 15), (20, 19, 6, 5), (24, 23, 2, 1), (19, 18, 7, 6), (47, 20, 5, 42), (23, 22, 3, 2), (38, 24, 1, 33), (45, 46, 15, 16), (46, 44, 14, 15), (35, 37, 17, 9), (37, 36, 13, 17), (43, 0, 9, 45), (5, 6, 15, 14), (34, 4, 13, 36), (1, 2, 11, 10), (23, 24, 28, 32), (18, 19, 30, 25), (47, 21, 31, 49), (22, 23, 32, 27), (39, 22, 27, 41), (19, 20, 26, 30), (48, 18, 25, 50), (38, 8, 29, 40), (24, 38, 40, 28), (21, 39, 41, 31), (3, 34, 36, 12), (11, 12, 36, 37), (10, 11, 37, 35), (22, 39, 34, 3), (0, 33, 35, 9), (8, 48, 50, 29), (20, 47, 49, 26), (7, 43, 45, 16), (17, 13, 44, 46), (9, 17, 46, 45), (18, 48, 43, 7), (4, 42, 44, 13)])
_uv = me_circle.uv_layers.new(name='UVMap')
_uv.uv.foreach_set('vector', [0.0, 0.0, 0.0, 0.0, 0.0, 0.0, 0.0, 0.0, 0.0, 0.0, 0.0, 0.0, 0.0, 0.0, 0.0, 0.0, 0.0, 0.0, 0.0, 0.0, 0.0, 0.0, 0.0, 0.0, 0.0, 0.0, 0.0, 0.0, 0.0, 0.0, 0.0, 0.0, 0.0, 0.0, 0.0, 0.0, 0.0, 0.0, 0.0, 0.0, 0.0, 0.0, 0.0, 0.0, 0.0, 0.0, 0.0, 0.0, 0.0, 0.0, 0.0, 0.0, 0.0, 0.0, 0.0, 0.0, 0.0, 0.0, 0.0, 0.0, 0.0, 0.0, 0.0, 0.0, 0.0, 0.0, 0.0, 0.0, 0.0, 0.0, 0.0, 0.0, 0.0, 0.0, 0.0, 0.0, 0.0, 0.0, 0.0, 0.0, 0.0, 0.0, 0.0, 0.0, 0.0, 0.0, 0.0, 0.0, 0.0, 0.0, 0.0, 0.0, 0.0, 0.0, 0.0, 0.0, 0.0, 0.0, 0.0, 0.0, 0.0, 0.0, 0.0, 0.0, 0.0, 0.0, 0.0, 0.0, 0.0, 0.0, 0.0, 0.0, 0.0, 0.0, 0.0, 0.0, 0.0, 0.0, 0.0, 0.0, 0.0, 0.0, 0.0, 0.0, 0.0, 0.0, 0.0, 0.0, 0.0, 0.0, 0.0, 0.0, 0.0, 0.0, 0.0, 0.0, 0.0, 0.0, 0.0, 0.0, 0.0, 0.0, 0.0, 0.0, 0.0, 0.0, 0.0, 0.0, 0.0, 0.0, 0.0, 0.0, 0.0, 0.0, 0.0, 0.0, 0.0, 0.0, 0.0, 0.0, 0.0, 0.0, 0.0, 0.0, 0.0, 0.0, 0.0, 0.0, 0.0, 0.0, 0.0, 0.0, 0.0, 0.0, 0.0, 0.0, 0.0, 0.0, 0.0, 0.0, 0.0, 0.0, 0.0, 0.0, 0.0, 0.0, 0.0, 0.0, 0.0, 0.0, 0.0, 0.0, 0.0, 0.0, 0.0, 0.0, 0.0, 0.0, 0.0, 0.0, 0.0, 0.0, 0.0, 0.0, 0.0, 0.0, 0.0, 0.0, 0.0, 0.0, 0.0, 0.0, 0.0, 0.0, 0.0, 0.0, 0.0, 0.0, 0.0, 0.0, 0.0, 0.0, 0.0, 0.0, 0.0, 0.0, 0.0, 0.0, 0.0, 0.0, 0.0, 0.0, 0.0, 0.0, 0.0, 0.0, 0.0, 0.0, 0.0, 0.0, 0.0, 0.0, 0.0, 0.0, 0.0, 0.0, 0.0, 0.0, 0.0, 0.0, 0.0, 0.0, 0.0, 0.0, 0.0, 0.0, 0.0, 0.0, 0.0, 0.0, 0.0, 0.0, 0.0, 0.0, 0.0, 0.0, 0.0, 0.0, 0.0, 0.0, 0.0, 0.0, 0.0, 0.0, 0.0, 0.0, 0.0, 0.0, 0.0, 0.0, 0.0, 0.0, 0.0, 0.0, 0.0, 0.0, 0.0, 0.0, 0.0, 0.0, 0.0, 0.0, 0.0, 0.0, 0.0, 0.0, 0.0, 0.0, 0.0, 0.0, 0.0, 0.0, 0.0, 0.0, 0.0, 0.0, 0.0, 0.0, 0.0, 0.0, 0.0, 0.0, 0.0, 0.0, 0.0, 0.0, 0.0, 0.0, 0.0, 0.0])
me_circle.materials.append(mat_hat)
me_circle.update()
arm_metarig = bpy.data.armatures.new('metarig')  # bones are not reproduced

# ---- objects
ob_catreference = bpy.data.objects.new('CatReference', None)
ob_cat = bpy.data.objects.new('Cat', me_plane)
ob_front_catref = bpy.data.objects.new('Front-CatRef', None)
ob_metarig = bpy.data.objects.new('metarig', arm_metarig)
ob_floor = bpy.data.objects.new('Floor', me_plane_004)
ob_hat = bpy.data.objects.new('Hat', me_circle)

# ---- transforms, parenting, visibility, modifiers, constraints
ob_catreference.location = (-0.0716, 0.0, 0.6896)
ob_catreference.rotation_euler = (1.571, -0.0, -0.0)
ob_catreference.empty_display_type = 'IMAGE'
ob_catreference.empty_display_size = 5.0
ob_catreference.empty_image_depth = 'FRONT'
ob_catreference.show_empty_image_only_axis_aligned = True
ob_catreference.use_empty_image_alpha = True
ob_catreference.color = (1.0, 1.0, 1.0, 0.3)
ob_catreference.hide_select = True
ob_cat.parent = ob_metarig
ob_cat.matrix_parent_inverse = Matrix(((-2.471e-08, 0.1517, 0.0, -1.349e-08), (-0.1517, -2.471e-08, -0.0, -0.133), (-0.0, 0.0, 0.1517, -0.03734), (-0.0, 0.0, -0.0, 1.0)))
ob_cat.location = (-0.872, 0.009229, 0.9141)
ob_cat.rotation_euler = (1.571, -0.0, -3.553e-15)
ob_cat.scale = (0.4126, 0.4126, 0.4126)
ob_cat.use_mesh_mirror_z = True
_vg = ob_cat.vertex_groups.new(name='spine')
for _i, _w in zip([2, 73, 90, 160, 179, 309, 424, 525, 531, 536, 540, 541], [0.1474, 0.02478, 0.1727, 0.04004, 0.5933, 0.5309, 0.5248, 0.07241, 0.002833, 0.0842, 0.06017, 0.06733]): _vg.add([_i], _w, 'REPLACE')
_vg = ob_cat.vertex_groups.new(name='tail.001')
for _i, _w in zip([179, 181, 182, 183], [0.002249, 0.8292, 0.002076, 0.06444]): _vg.add([_i], _w, 'REPLACE')
_vg = ob_cat.vertex_groups.new(name='tail.002')
for _i, _w in zip([287, 288, 289, 518], [0.9833, 0.9966, 0.99, 0.9858]): _vg.add([_i], _w, 'REPLACE')
_vg = ob_cat.vertex_groups.new(name='tail.003')
for _i, _w in zip([290, 291, 292, 293, 294, 295, 519, 520], [0.9892, 0.9978, 0.9955, 0.9946, 0.9991, 0.9968, 0.9985, 0.9979]): _vg.add([_i], _w, 'REPLACE')
_vg = ob_cat.vertex_groups.new(name='tail.004')
for _i, _w in zip([296, 297, 298, 299, 300, 301, 302, 303, 304, 521, 522, 523], [0.9917, 0.9989, 0.9961, 0.9999, 0.9999, 1.0, 1.0, 1.0, 1.0, 0.9988, 1.0, 1.0]): _vg.add([_i], _w, 'REPLACE')
_vg = ob_cat.vertex_groups.new(name='spine.001')
for _i, _w in zip([0, 2, 4, 73, 75, 88, 90, 92, 160, 162, 175, 176, 179, 188, 307, 309, 314, 368, 424, 469, 471, 501, 525, 530, 531, 532, 533, 534, 535, 536, 539, 540, 541, 542], [0.2011, 0.5189, 0.01895, 0.5288, 0.002752, 0.1966, 0.4729, 0.02872, 0.5024, 0.01311, 0.3753, 0.2827, 0.1097, 0.01383, 0.3725, 0.166, 0.01631, 0.3515, 0.164, 0.07399, 0.03409, 0.3662, 0.1458, 0.0278, 0.07214, 0.06585, 0.02515, 0.07812, 0.06735, 0.0421, 0.01481, 0.05702, 0.05017, 0.01915]): _vg.add([_i], _w, 'REPLACE')
_vg = ob_cat.vertex_groups.new(name='spine.002')
for _i, _w in zip([0, 1, 2, 3, 43, 63, 64, 73, 74, 78, 80, 88, 89, 90, 91, 130, 150, 151, 160, 161, 165, 167, 179, 180, 225, 263, 307, 308, 309, 310, 333, 353, 368, 369, 421, 422, 423, 424, 428, 429, 437, 438, 439, 447, 450, 465, 468, 530, 531, 532, 533, 534, 535, 536, 539, 540, 541, 542], [0.0382, 0.1018, 0.1158, 0.7711, 0.2813, 0.01307, 0.0809, 0.1093, 0.6561, 0.2217, 0.0806, 0.04354, 0.09876, 0.1207, 0.763, 0.2855, 0.02147, 0.08772, 0.1134, 0.6379, 0.2219, 0.08581, 0.08923, 0.7739, 0.272, 0.07234, 0.005552, 0.01877, 0.1037, 0.7763, 0.2562, 0.05857, 0.001452, 0.02705, 0.0602, 0.2557, 0.7718, 0.1036, 0.02312, 0.5716, 0.4911, 0.0283, 0.5645, 0.4763, 0.5409, 0.5425, 0.5404, 0.1926, 0.7807, 0.6552, 0.1923, 0.7716, 0.6398, 0.7874, 0.06816, 0.7969, 0.7923, 0.07648]): _vg.add([_i], _w, 'REPLACE')
_vg = ob_cat.vertex_groups.new(name='spine.003')
for _i, _w in zip([3, 42, 43, 44, 45, 63, 64, 65, 74, 78, 79, 80, 81, 91, 129, 130, 131, 132, 150, 151, 152, 153, 161, 165, 166, 167, 168, 180, 223, 224, 225, 226, 227, 228, 261, 262, 263, 264, 265, 268, 310, 332, 333, 334, 335, 352, 353, 354, 391, 392, 409, 410, 420, 421, 422, 423, 428, 429, 437, 438, 439, 447, 450, 465, 468, 506, 507, 508, 509, 510], [0.07729, 0.2154, 0.466, 0.6351, 0.1387, 0.4451, 0.582, 0.07052, 0.02337, 0.1569, 0.2982, 0.5674, 0.04085, 0.07706, 0.0004039, 0.4441, 0.6351, 0.1453, 0.5384, 0.5636, 0.07793, 0.005081, 0.02685, 0.1588, 0.302, 0.3971, 0.05134, 0.08645, 0.006323, 0.001917, 0.3394, 0.592, 0.5716, 0.1186, 0.5333, 0.533, 0.3911, 0.09283, 0.09425, 0.001486, 0.08674, 0.0, 0.3668, 0.6048, 0.1008, 0.5037, 0.4224, 0.08585, 0.001413, 0.6154, 0.5116, 0.08998, 0.1081, 0.4159, 0.3659, 0.08722, 0.001046, 0.2199, 0.08579, 1.133e-07, 0.2138, 0.08768, 0.2103, 0.218, 0.2179, 0.52, 0.5844, 0.534, 0.09406, 0.002032]): _vg.add([_i], _w, 'REPLACE')
_vg = ob_cat.vertex_groups.new(name='belly.C')
for _i, _w in zip([0, 1, 3, 73, 74, 88, 89, 91, 160, 161, 175, 176, 177, 178, 307, 308, 368, 369, 501, 502, 525, 530, 531, 532, 533, 534, 535, 537, 538, 539, 542, 543], [0.08173, 0.06552, 0.0001769, 0.01251, 0.06563, 0.08198, 0.06296, 0.003, 0.01644, 0.06779, 0.1095, 0.1069, 0.04295, 0.04106, 0.15, 0.07918, 0.1489, 0.08356, 0.1571, 0.09624, 0.006059, 0.642, 0.04147, 0.1709, 0.6325, 0.04467, 0.1754, 0.9077, 0.8912, 0.7827, 0.7561, 0.9564]): _vg.add([_i], _w, 'REPLACE')
_vg = ob_cat.vertex_groups.new(name='pelvis.L')
for _i, _w in zip([90, 92, 179, 181, 370, 371, 424], [0.03246, 0.1915, 0.05495, 0.05018, 0.984, 0.1007, 0.1313]): _vg.add([_i], _w, 'REPLACE')
_vg = ob_cat.vertex_groups.new(name='thigh.L')
for _i, _w in zip([88, 90, 92, 93, 94, 95, 96, 97, 98, 99, 100, 160, 162, 163, 164, 175, 176, 185, 187, 190, 278, 307, 368, 371, 372, 373, 374, 415, 424, 469, 470, 471, 472, 473, 474, 501, 525, 526, 527, 528, 529, 533, 534, 535, 542], [0.5993, 0.1574, 0.6865, 0.8659, 0.2787, 0.7327, 0.1897, 0.5515, 0.04226, 0.08646, 0.09085, 0.2706, 0.9085, 0.6277, 0.2994, 0.08871, 0.2911, 0.001775, 0.1501, 0.07359, 0.02609, 0.03242, 0.304, 0.0615, 0.08734, 0.3945, 0.08516, 0.1396, 0.0479, 0.0538, 0.04427, 0.3384, 0.2763, 0.06607, 0.03793, 0.1631, 0.1656, 0.1174, 0.0243, 0.05746, 0.04043, 0.0544, 0.02245, 0.05266, 0.01524]): _vg.add([_i], _w, 'REPLACE')
_vg = ob_cat.vertex_groups.new(name='shin.L')
for _i, _w in zip([88, 93, 95, 97, 98, 99, 100, 101, 102, 103, 104, 105, 106, 107, 108, 109, 110, 111, 112, 163, 164, 175, 176, 187, 190, 192, 194, 196, 198, 200, 202, 307, 368, 373, 374, 375, 376, 377, 378, 379, 380, 415, 469, 470, 471, 472, 473, 474, 475, 476, 477, 478, 501, 525, 526, 527, 528, 529], [0.01815, 0.08756, 0.1677, 0.1973, 0.9517, 0.8881, 0.8495, 0.9842, 0.9718, 0.9746, 0.9637, 0.7583, 0.74, 0.5219, 0.4964, 0.08786, 0.1031, 0.06109, 0.04965, 0.03712, 0.05574, 0.05941, 0.1632, 0.1329, 0.8056, 0.9636, 0.9567, 0.6126, 0.4468, 0.06939, 0.004031, 0.005022, 0.09698, 0.1796, 0.8217, 0.9676, 0.9605, 0.7027, 0.4853, 0.0939, 0.02362, 0.02456, 0.06334, 0.0578, 0.4783, 0.338, 0.8525, 0.9197, 0.9665, 0.9617, 0.07885, 0.1865, 0.1002, 0.2022, 0.145, 0.9344, 0.8978, 0.9052]): _vg.add([_i], _w, 'REPLACE')
_vg = ob_cat.vertex_groups.new(name='foot.L')
for _i, _w in zip([104, 105, 106, 107, 108, 109, 110, 111, 112, 113, 114, 115, 116, 117, 118, 119, 120, 121, 122, 123, 124, 125, 126, 127, 128, 192, 194, 196, 198, 200, 202, 204, 206, 208, 210, 212, 216, 218, 220, 222, 376, 377, 378, 379, 380, 381, 382, 383, 384, 387, 388, 389, 390, 475, 476, 477, 478, 479, 480, 481, 482, 483, 484, 485, 486], [0.008536, 0.2412, 0.259, 0.4779, 0.5035, 0.9115, 0.896, 0.9386, 0.95, 0.9859, 0.9862, 0.9894, 0.9921, 0.879, 0.8896, 0.8941, 0.9111, 0.0932, 0.05326, 0.1576, 0.2228, 0.4364, 0.3006, 0.2161, 0.1247, 0.005757, 0.01964, 0.3862, 0.5531, 0.9301, 0.9729, 0.9926, 0.9967, 0.921, 0.9383, 0.03631, 0.08825, 0.1531, 0.256, 0.07175, 0.01343, 0.2961, 0.5146, 0.9054, 0.963, 0.9897, 0.9951, 0.9135, 0.936, 0.07843, 0.1811, 0.4368, 0.06894, 0.006259, 0.01346, 0.921, 0.8129, 0.9925, 0.9782, 0.9975, 0.9958, 0.9345, 0.922, 0.1893, 0.1355]): _vg.add([_i], _w, 'REPLACE')
_vg = ob_cat.vertex_groups.new(name='r_toe.L')
for _i, _w in zip([117, 118, 119, 120, 121, 122, 123, 124, 125, 126, 127, 128, 208, 210, 212, 214, 216, 218, 220, 222, 383, 384, 385, 386, 387, 388, 389, 390, 483, 484, 485, 486], [0.1204, 0.1099, 0.1056, 0.08864, 0.9068, 0.9467, 0.8424, 0.7771, 0.5635, 0.6993, 0.7838, 0.8753, 0.07882, 0.06169, 0.9568, 0.9862, 0.9117, 0.8469, 0.744, 0.9282, 0.08616, 0.06393, 0.9878, 0.9907, 0.9216, 0.8189, 0.5632, 0.931, 0.06551, 0.0779, 0.8107, 0.8645]): _vg.add([_i], _w, 'REPLACE')
_vg = ob_cat.vertex_groups.new(name='pelvis.R')
for _i, _w in zip([2, 4, 6, 179, 181, 309, 311, 367, 424], [0.02869, 0.1577, 0.006945, 0.07326, 0.02433, 0.08882, 0.04207, 0.9892, 0.004316]): _vg.add([_i], _w, 'REPLACE')
_vg = ob_cat.vertex_groups.new(name='thigh.R')
for _i, _w in zip([0, 2, 4, 5, 6, 7, 8, 9, 10, 11, 12, 13, 73, 75, 76, 77, 175, 176, 186, 188, 189, 307, 309, 311, 312, 313, 314, 315, 362, 469, 470, 471, 472, 487, 488, 501, 525, 526, 530, 531, 532, 539], [0.5968, 0.141, 0.7195, 0.8856, 0.2548, 0.7202, 0.1615, 0.4795, 0.02165, 0.01452, 0.08011, 0.08135, 0.2591, 0.9268, 0.6087, 0.2529, 0.1607, 0.05247, 0.07893, 0.01066, 0.06198, 0.2531, 0.05863, 0.06391, 0.06412, 0.2086, 0.004676, 0.06867, 0.09114, 0.2675, 0.2582, 0.01379, 0.03096, 0.0549, 0.06051, 0.08546, 0.1258, 0.1037, 0.04705, 0.01126, 0.04451, 0.01296]): _vg.add([_i], _w, 'REPLACE')
_vg = ob_cat.vertex_groups.new(name='shin.R')
for _i, _w in zip([0, 5, 7, 9, 10, 11, 12, 13, 14, 15, 16, 17, 18, 19, 20, 21, 22, 23, 24, 25, 76, 77, 175, 176, 186, 188, 189, 191, 193, 195, 197, 199, 201, 307, 313, 314, 315, 316, 317, 318, 319, 320, 321, 362, 469, 470, 471, 472, 487, 488, 489, 490, 491, 492, 493, 501, 525, 526], [0.01179, 0.07397, 0.1609, 0.1879, 0.9625, 0.9381, 0.8896, 0.8452, 0.9885, 0.9738, 0.9795, 0.9675, 0.7724, 0.7357, 0.5166, 0.4962, 0.06867, 0.08912, 0.0454, 0.03266, 0.03172, 0.047, 0.1664, 0.05944, 0.1091, 0.8985, 0.7903, 0.9721, 0.9571, 0.5847, 0.4464, 0.07346, 0.001633, 0.1019, 0.1623, 0.9084, 0.8114, 0.9739, 0.9619, 0.6901, 0.4867, 0.08897, 0.01578, 0.008872, 0.4656, 0.3353, 0.05134, 0.05471, 0.9039, 0.8333, 0.9503, 0.9535, 0.2264, 0.1249, 0.008268, 0.08651, 0.2118, 0.1384]): _vg.add([_i], _w, 'REPLACE')
_vg = ob_cat.vertex_groups.new(name='foot.R')
for _i, _w in zip([17, 18, 19, 20, 21, 22, 23, 24, 25, 26, 27, 28, 29, 30, 31, 32, 33, 34, 35, 36, 37, 38, 39, 40, 41, 193, 195, 197, 199, 201, 203, 205, 207, 209, 211, 213, 215, 217, 219, 221, 317, 318, 319, 320, 321, 322, 323, 324, 325, 328, 329, 330, 331, 489, 490, 491, 492, 493, 494, 495, 496, 497, 498, 499, 500], [0.001832, 0.2273, 0.2633, 0.4832, 0.5037, 0.931, 0.9103, 0.9521, 0.9585, 0.9912, 0.9904, 0.9935, 0.9949, 0.9021, 0.9073, 0.9174, 0.9303, 0.07256, 0.01657, 0.1385, 0.2206, 0.4415, 0.275, 0.1874, 0.09946, 0.01447, 0.4139, 0.5535, 0.9259, 0.9741, 0.991, 0.996, 0.9059, 0.9285, 0.06143, 0.01376, 0.105, 0.1506, 0.2763, 0.09423, 0.008964, 0.3086, 0.5132, 0.9104, 0.967, 0.9911, 0.996, 0.9174, 0.9423, 0.07266, 0.1836, 0.4462, 0.0614, 0.03488, 0.02643, 0.7728, 0.8748, 0.9705, 0.9825, 0.9925, 0.995, 0.8955, 0.9113, 0.1693, 0.2217]): _vg.add([_i], _w, 'REPLACE')
_vg = ob_cat.vertex_groups.new(name='r_toe.R')
for _i, _w in zip([30, 31, 32, 33, 34, 35, 36, 37, 38, 39, 40, 41, 207, 209, 211, 213, 215, 217, 219, 221, 324, 325, 326, 327, 328, 329, 330, 331, 497, 498, 499, 500], [0.09763, 0.09246, 0.08245, 0.06965, 0.9274, 0.9667, 0.8615, 0.7794, 0.5585, 0.725, 0.8125, 0.9005, 0.09383, 0.07143, 0.9386, 0.9681, 0.895, 0.8494, 0.7237, 0.9058, 0.08233, 0.05764, 0.9921, 0.9944, 0.9273, 0.8163, 0.5538, 0.9386, 0.1043, 0.0886, 0.8307, 0.7783]): _vg.add([_i], _w, 'REPLACE')
_vg = ob_cat.vertex_groups.new(name='pelvis.C')
for _i, _w in zip([4, 6, 7, 8, 9, 12, 13, 76, 77, 92, 94, 95, 96, 97, 100, 163, 164, 181, 182, 183, 184, 185, 186, 187, 189, 190, 277, 278, 311, 312, 313, 315, 362, 371, 372, 373, 374, 415, 469, 470, 471, 472, 473, 488, 503, 504, 505, 514, 525, 526], [0.05573, 0.6908, 0.1081, 0.8006, 0.3225, 0.003836, 0.06557, 0.3309, 0.6867, 0.05283, 0.6826, 0.08787, 0.7724, 0.2411, 0.0524, 0.3115, 0.6341, 0.06403, 0.9458, 0.9001, 0.9693, 0.9588, 0.7856, 0.6907, 0.1283, 0.1055, 0.9626, 0.9422, 0.8753, 0.9117, 0.6154, 0.1071, 0.8711, 0.8661, 0.8865, 0.4119, 0.08237, 0.8152, 0.02113, 0.2829, 0.009439, 0.2737, 0.05484, 0.07967, 0.9625, 0.9805, 0.9477, 0.9771, 0.03615, 0.4685]): _vg.add([_i], _w, 'REPLACE')
_vg = ob_cat.vertex_groups.new(name='spine.004')
for _i, _w in zip([3, 43, 44, 45, 63, 64, 65, 66, 67, 68, 69, 71, 78, 79, 80, 81, 82, 83, 85, 86, 91, 130, 131, 132, 150, 151, 152, 153, 154, 155, 156, 158, 165, 166, 167, 168, 169, 170, 172, 173, 180, 225, 226, 227, 228, 263, 264, 265, 266, 267, 268, 269, 270, 271, 281, 282, 283, 284, 310, 333, 334, 335, 353, 354, 355, 356, 357, 358, 364, 365, 392, 410, 411, 412, 417, 418, 420, 421, 422, 423, 425, 427, 429, 439, 450, 465, 468, 507, 509, 510, 511, 516, 517], [0.01918, 0.1174, 0.2222, 0.7561, 0.006749, 0.261, 0.7445, 0.4022, 0.1754, 0.08288, 0.05652, 0.005859, 0.01434, 0.604, 0.09494, 0.6816, 0.1407, 0.0457, 0.03435, 0.01105, 0.02278, 0.1261, 0.2355, 0.7412, 0.007111, 0.2652, 0.718, 0.4208, 0.183, 0.09005, 0.06026, 0.008933, 0.02066, 0.5878, 0.1015, 0.664, 0.1503, 0.0538, 0.0366, 0.01285, 0.07438, 0.3553, 0.1129, 0.1141, 0.8193, 0.5162, 0.7467, 0.7412, 0.7918, 0.2105, 0.2135, 0.111, 0.09181, 0.0924, 0.04339, 0.04464, 0.004124, 0.004371, 0.06725, 0.332, 0.1459, 0.8294, 0.4942, 0.7474, 0.7118, 0.1933, 0.087, 0.07907, 0.03886, 0.005576, 0.1496, 0.7321, 0.2004, 0.08061, 0.04142, 0.006491, 0.8122, 0.4957, 0.3321, 0.06839, 0.09677, 0.7038, 0.0708, 0.07734, 0.2017, 0.1813, 0.1806, 0.1067, 0.7456, 0.2155, 0.09506, 0.04604, 0.004255]): _vg.add([_i], _w, 'REPLACE')
_vg = ob_cat.vertex_groups.new(name='spine.005')
for _i, _w in zip([45, 65, 66, 67, 68, 69, 70, 71, 79, 81, 82, 83, 84, 85, 86, 132, 152, 153, 154, 155, 156, 157, 158, 166, 168, 169, 170, 171, 172, 173, 264, 265, 266, 267, 268, 269, 270, 271, 273, 274, 281, 282, 283, 284, 335, 354, 355, 356, 357, 358, 360, 363, 364, 365, 410, 411, 412, 413, 416, 417, 418, 420, 425, 427, 509, 510, 511, 512, 516, 517], [0.05249, 0.1192, 0.425, 0.5435, 0.1494, 0.1628, 0.0277, 0.07801, 0.005739, 0.1835, 0.492, 0.149, 0.05933, 0.1157, 0.08342, 0.05356, 0.126, 0.3903, 0.5162, 0.154, 0.1609, 0.03648, 0.0776, 0.01046, 0.1824, 0.4648, 0.1501, 0.06396, 0.1132, 0.08212, 0.1001, 0.101, 0.06701, 0.5221, 0.5113, 0.0124, 0.2341, 0.2296, 0.05197, 0.04742, 0.1213, 0.1204, 0.07142, 0.07047, 0.005372, 0.1058, 0.1243, 0.5421, 0.04845, 0.2141, 0.05564, 0.005577, 0.1182, 0.07437, 0.1093, 0.5176, 0.2065, 0.0554, 0.01208, 0.1171, 0.07328, 0.01071, 0.0521, 0.121, 0.09908, 0.5132, 0.2365, 0.04544, 0.1227, 0.07066]): _vg.add([_i], _w, 'REPLACE')
_vg = ob_cat.vertex_groups.new(name='spine.006')
for _i, _w in zip([65, 66, 67, 68, 69, 70, 71, 72, 81, 82, 83, 84, 85, 86, 87, 152, 153, 154, 155, 156, 157, 158, 159, 168, 169, 170, 171, 172, 173, 174, 264, 265, 267, 268, 270, 271, 273, 274, 275, 276, 279, 280, 281, 282, 283, 284, 285, 286, 354, 356, 358, 359, 360, 361, 363, 364, 365, 366, 410, 411, 412, 413, 414, 416, 417, 418, 419, 425, 426, 509, 510, 511, 512, 513, 515, 516, 517, 544, 545, 546, 547, 548, 549], [0.01801, 0.0002152, 0.1922, 0.08578, 0.7069, 0.1384, 0.819, 0.1606, 0.01173, 0.1569, 0.5869, 0.7324, 0.788, 0.8277, 0.09874, 0.02928, 0.0098, 0.2022, 0.09267, 0.6994, 0.1455, 0.8142, 0.165, 0.02172, 0.1638, 0.5671, 0.7072, 0.785, 0.8261, 0.09144, 0.02735, 0.0307, 0.2168, 0.2221, 0.6333, 0.6359, 0.8652, 0.8723, 0.2923, 0.2989, 0.8328, 0.832, 0.7922, 0.7921, 0.8552, 0.8558, 0.09944, 0.08833, 0.02365, 0.2061, 0.6587, 0.03792, 0.857, 0.2134, 0.8146, 0.7932, 0.8479, 0.08933, 0.03183, 0.2172, 0.6615, 0.8535, 0.2112, 0.7963, 0.7921, 0.8473, 0.09773, 0.005005, 0.03801, 0.02939, 0.2213, 0.6289, 0.8777, 0.598, 0.9091, 0.7911, 0.858, 0.09632, 0.1146, 0.09423, 0.1004, 0.1258, 0.09299]): _vg.add([_i], _w, 'REPLACE')
_vg = ob_cat.vertex_groups.new(name='face')
for _i, _w in zip([66, 67, 68, 69, 70, 71, 72, 81, 82, 83, 84, 85, 86, 87, 153, 154, 155, 156, 157, 158, 159, 168, 169, 170, 171, 172, 173, 174, 266, 269, 270, 271, 272, 273, 274, 275, 276, 279, 280, 281, 282, 283, 284, 285, 286, 355, 356, 357, 358, 359, 360, 361, 363, 364, 365, 366, 411, 412, 413, 414, 416, 417, 418, 419, 425, 426, 427, 511, 512, 513, 515, 516, 517, 544, 545, 546, 547, 548, 549], [0.1194, 0.07016, 0.6763, 0.06732, 0.8023, 0.07178, 0.8065, 0.05039, 0.1984, 0.2121, 0.1863, 0.04782, 0.05459, 0.8847, 0.1258, 0.07651, 0.6559, 0.07187, 0.7869, 0.075, 0.7974, 0.05625, 0.2063, 0.2236, 0.2026, 0.05302, 0.05633, 0.8922, 0.1066, 0.8411, 0.007159, 0.008968, 0.997, 0.06098, 0.05803, 0.6975, 0.6901, 0.1352, 0.1335, 0.01728, 0.01771, 0.03562, 0.036, 0.8887, 0.9002, 0.1317, 0.01832, 0.8362, 0.02622, 0.9284, 0.06442, 0.7694, 0.1469, 0.02706, 0.04284, 0.9016, 0.02575, 0.03137, 0.06733, 0.7683, 0.1597, 0.02796, 0.0451, 0.8881, 0.8191, 0.9248, 0.1387, 0.00328, 0.05421, 0.3923, 0.07379, 0.01367, 0.03136, 0.8881, 0.8733, 0.8934, 0.8845, 0.8629, 0.8951]): _vg.add([_i], _w, 'REPLACE')
_vg = ob_cat.vertex_groups.new(name='Breast.C')
for _i, _w in zip([63, 131, 150, 223, 224, 226, 227, 261, 262, 332, 334, 352, 391, 392, 409, 451, 452, 506, 507, 508, 524], [0.007877, 0.004917, 0.006572, 0.1952, 0.1966, 0.03038, 0.03367, 0.2861, 0.2774, 0.05466, 9.415e-05, 0.07704, 0.05162, 0.02018, 0.1378, 0.05033, 0.02565, 0.9717, 0.03957, 0.3975, 0.1148]): _vg.add([_i], _w, 'REPLACE')
_vg = ob_cat.vertex_groups.new(name='shoulder.L')
for _i, _w in zip([89, 91, 129, 130, 131, 133, 150, 151, 161, 165, 166, 167, 177, 178, 224, 227, 230, 232, 261, 262, 352, 369, 391, 392, 393, 409, 438, 439, 447, 451, 452, 453, 502, 507, 508, 524, 533, 538, 542], [0.5828, 0.04444, 0.05613, 0.08969, 0.05465, 0.02912, 0.6503, 0.04271, 0.1532, 0.4171, 0.009115, 0.198, 0.07284, 0.6843, 0.08452, 0.06081, 0.09357, 0.003198, 0.0689, 0.5791, 0.004767, 0.6577, 0.05659, 0.06861, 0.07898, 0.6908, 0.1023, 0.07632, 0.2098, 0.1212, 0.6075, 0.07576, 0.2816, 0.02677, 0.2061, 0.4434, 0.0417, 0.01781, 0.06175]): _vg.add([_i], _w, 'REPLACE')
_vg = ob_cat.vertex_groups.new(name='upper_arm.L')
for _i, _w in zip([89, 129, 130, 133, 134, 135, 136, 150, 161, 165, 167, 178, 224, 230, 232, 234, 236, 262, 369, 391, 393, 394, 395, 396, 409, 438, 439, 440, 441, 447, 451, 452, 453, 454, 502, 524, 550, 551, 552, 553, 554, 555, 556, 557, 574, 575, 576, 577, 578, 579, 580, 581], [0.224, 0.9144, 0.01358, 0.9481, 0.985, 0.9056, 0.9227, 0.09371, 0.06203, 0.1415, 0.03881, 0.1389, 0.7085, 0.8818, 0.9562, 0.9086, 0.9336, 0.08389, 0.1771, 0.8793, 0.9013, 0.9748, 0.9059, 0.9295, 0.1064, 0.8333, 0.02506, 0.984, 0.9102, 0.1634, 0.004781, 0.2593, 0.906, 0.9277, 0.05809, 0.1001, 0.08713, 0.05577, 0.05808, 0.09365, 0.05399, 0.09228, 0.07586, 0.07217, 0.9832, 0.9896, 0.989, 0.9773, 0.9896, 0.9791, 0.9858, 0.9873]): _vg.add([_i], _w, 'REPLACE')
_vg = ob_cat.vertex_groups.new(name='forearm.L')
for _i, _w in zip([135, 136, 137, 138, 139, 140, 141, 142, 234, 236, 238, 240, 242, 244, 246, 248, 395, 396, 397, 398, 399, 400, 401, 402, 441, 442, 443, 444, 454, 455, 456, 457, 550, 551, 552, 553, 554, 555, 556, 557], [0.09358, 0.07707, 0.9929, 0.9974, 0.9581, 0.9737, 0.04898, 0.02949, 0.09006, 0.06605, 0.9922, 0.9972, 0.9544, 0.9736, 0.05562, 0.03505, 0.09285, 0.07023, 0.9922, 0.9978, 0.9555, 0.9762, 0.05075, 0.07454, 0.08946, 0.9951, 0.9647, 0.05323, 0.07159, 0.9947, 0.9654, 0.05226, 0.9127, 0.9442, 0.9419, 0.9061, 0.946, 0.9075, 0.924, 0.9277]): _vg.add([_i], _w, 'REPLACE')
_vg = ob_cat.vertex_groups.new(name='hand.L')
for _i, _w in zip([139, 141, 142, 143, 144, 146, 147, 148, 149, 242, 246, 248, 250, 252, 254, 256, 258, 260, 306, 399, 401, 402, 403, 406, 407, 408, 443, 444, 445, 446, 449, 456, 457, 464, 467], [0.02731, 0.8858, 0.8107, 0.4014, 0.04624, 0.2445, 0.4935, 0.1493, 0.006571, 0.03381, 0.8709, 0.8101, 0.3925, 0.05904, 0.01256, 0.1767, 0.4921, 0.06339, 0.1426, 0.03224, 0.886, 0.8158, 0.4188, 0.1861, 0.5202, 0.03393, 0.01392, 0.862, 0.1303, 0.2178, 0.1488, 0.01309, 0.8654, 0.2423, 0.1044]): _vg.add([_i], _w, 'REPLACE')
_vg = ob_cat.vertex_groups.new(name='f_toe.L')
for _i, _w in zip([141, 142, 143, 144, 145, 146, 147, 148, 149, 246, 248, 250, 252, 254, 256, 258, 260, 306, 401, 402, 403, 404, 405, 406, 407, 408, 444, 445, 446, 449, 457, 464, 467], [0.06466, 0.1495, 0.5961, 0.9501, 0.9822, 0.7422, 0.4999, 0.8437, 0.9699, 0.07348, 0.1474, 0.6041, 0.9387, 0.9671, 0.8131, 0.4995, 0.9331, 0.8505, 0.06321, 0.1096, 0.5791, 0.9902, 0.9871, 0.8009, 0.473, 0.9553, 0.08478, 0.867, 0.7735, 0.8479, 0.08234, 0.748, 0.8946]): _vg.add([_i], _w, 'REPLACE')
_vg = ob_cat.vertex_groups.new(name='shoulder.R')
for _i, _w in zip([1, 3, 42, 43, 44, 46, 63, 64, 74, 78, 79, 80, 177, 178, 223, 226, 229, 261, 262, 308, 332, 334, 336, 352, 369, 409, 428, 429, 437, 451, 452, 458, 502, 507, 508, 524, 530, 537, 539], [0.575, 0.03994, 0.05341, 0.0859, 0.05439, 0.03898, 0.6714, 0.03702, 0.1459, 0.4289, 0.005465, 0.1955, 0.7016, 0.1025, 0.06845, 0.05667, 0.09338, 0.6154, 0.07817, 0.6962, 0.06259, 0.06723, 0.07909, 0.7074, 0.001309, 0.01091, 0.09152, 0.07394, 0.2065, 0.4974, 0.05864, 0.08347, 0.4796, 0.02351, 0.2037, 0.2123, 0.03643, 0.01398, 0.05478]): _vg.add([_i], _w, 'REPLACE')
_vg = ob_cat.vertex_groups.new(name='upper_arm.R')
for _i, _w in zip([1, 42, 43, 46, 47, 48, 49, 63, 74, 78, 80, 177, 223, 229, 231, 233, 235, 261, 308, 332, 336, 337, 338, 339, 352, 428, 429, 430, 431, 437, 451, 452, 458, 459, 502, 524, 558, 559, 560, 561, 562, 563, 564, 565, 566, 567, 568, 569, 570, 571, 572, 573], [0.2331, 0.917, 0.008182, 0.9448, 0.9886, 0.9137, 0.9353, 0.08964, 0.05975, 0.1365, 0.03172, 0.148, 0.7081, 0.8799, 0.9571, 0.8977, 0.9193, 0.06207, 0.1626, 0.8696, 0.902, 0.9766, 0.9039, 0.9271, 0.09807, 0.8499, 0.02141, 0.9877, 0.9325, 0.16, 0.2953, 0.008119, 0.8826, 0.9054, 0.06412, 0.116, 0.08268, 0.04062, 0.07472, 0.1066, 0.09751, 0.06023, 0.09708, 0.05232, 0.9852, 0.992, 0.9863, 0.9734, 0.9783, 0.9897, 0.9767, 0.992]): _vg.add([_i], _w, 'REPLACE')
_vg = ob_cat.vertex_groups.new(name='forearm.R')
for _i, _w in zip([48, 49, 50, 51, 52, 53, 54, 55, 233, 235, 237, 239, 241, 243, 245, 247, 338, 339, 340, 341, 342, 343, 344, 345, 431, 432, 433, 434, 459, 460, 461, 462, 558, 559, 560, 561, 562, 563, 564, 565], [0.08549, 0.06452, 0.9934, 0.9984, 0.9618, 0.9801, 0.03602, 0.02547, 0.1005, 0.08008, 0.9898, 0.995, 0.9464, 0.9622, 0.06721, 0.04716, 0.09469, 0.07251, 0.9911, 0.997, 0.9522, 0.9713, 0.0559, 0.07988, 0.06731, 0.9972, 0.9761, 0.01992, 0.0931, 0.9913, 0.9517, 0.07056, 0.9171, 0.9547, 0.9251, 0.893, 0.9022, 0.9397, 0.9026, 0.9476]): _vg.add([_i], _w, 'REPLACE')
_vg = ob_cat.vertex_groups.new(name='hand.R')
for _i, _w in zip([52, 54, 55, 56, 57, 59, 60, 61, 241, 243, 245, 247, 249, 251, 253, 255, 257, 259, 305, 342, 343, 344, 345, 346, 349, 350, 351, 434, 435, 436, 448, 461, 462, 463, 466], [0.02097, 0.9007, 0.8127, 0.3882, 0.005002, 0.2381, 0.4879, 0.1093, 0.0463, 0.01432, 0.8434, 0.7835, 0.3905, 0.08582, 0.02145, 0.2636, 0.4913, 0.05279, 0.194, 0.03756, 0.0003295, 0.8742, 0.8004, 0.4156, 0.2101, 0.5192, 0.04129, 0.9063, 0.1011, 0.1609, 0.1808, 0.03471, 0.8181, 0.2832, 0.1133]): _vg.add([_i], _w, 'REPLACE')
_vg = ob_cat.vertex_groups.new(name='f_toe.R')
for _i, _w in zip([54, 55, 56, 57, 58, 59, 60, 61, 62, 245, 247, 249, 251, 253, 255, 257, 259, 305, 344, 345, 346, 347, 348, 349, 350, 351, 434, 435, 436, 448, 462, 463, 466], [0.05627, 0.1496, 0.6096, 0.9716, 0.99, 0.7493, 0.5068, 0.886, 0.9813, 0.08937, 0.1679, 0.6039, 0.9101, 0.9622, 0.7192, 0.4963, 0.9437, 0.7947, 0.06993, 0.1197, 0.5817, 0.9816, 0.9851, 0.7741, 0.4725, 0.9511, 0.05878, 0.8974, 0.8346, 0.8132, 0.1114, 0.7011, 0.8852]): _vg.add([_i], _w, 'REPLACE')
_m = ob_cat.modifiers.new('Subdivision', 'SUBSURF')
_m = ob_cat.modifiers.new('Armature', 'ARMATURE')
_m.object = ob_metarig
ob_front_catref.location = (-0.877, -5.392e-08, 0.2462)
ob_front_catref.rotation_euler = (0.0, -0.0, 1.571)
ob_front_catref.scale = (6.593, 6.593, 6.593)
ob_front_catref.empty_display_type = 'IMAGE'
ob_front_catref.empty_display_size = 5.0
ob_front_catref.empty_image_depth = 'FRONT'
ob_front_catref.show_empty_image_only_axis_aligned = True
ob_front_catref.use_empty_image_alpha = True
ob_front_catref.color = (1.0, 1.0, 1.0, 0.02477)
ob_front_catref.hide_select = True
ob_metarig.location = (-0.877, -5.392e-08, 0.2462)
ob_metarig.rotation_euler = (0.0, -0.0, 1.571)
ob_metarig.scale = (6.593, 6.593, 6.593)
ob_metarig.show_in_front = True
ob_floor.location = (0.0, 0.0, -0.2076)
ob_floor.scale = (2.587, 2.587, 2.587)
ob_hat.location = (0.273, 0.0, 2.33)
ob_hat.scale = (0.2839, 0.2839, 0.2839)
_m = ob_hat.modifiers.new('Solidify', 'SOLIDIFY')
_m.thickness = 0.19
_m = ob_hat.modifiers.new('Subdivision', 'SUBSURF')

# ---- collection membership
col_collection.objects.link(ob_catreference)
col_collection.objects.link(ob_cat)
col_collection.objects.link(ob_front_catref)
col_collection.objects.link(ob_metarig)
col_collection.objects.link(ob_floor)
col_collection.objects.link(ob_hat)

# ---- scene / render settings (as saved in the file)
scene.frame_start = 0; scene.frame_end = 20; scene.frame_set(0)
scene.render.engine = 'BLENDER_EEVEE_NEXT'
scene.cycles.sampling_pattern = 'TABULATED_SOBOL'
scene.cycles.use_light_tree = False
scene.view_settings.view_transform = 'Filmic'
bpy.context.view_layer.update()

# ---- added for rendering (the .blend has no active camera and no usable light): camera, sun
cam_auto = bpy.data.cameras.new('AutoCamera')
cam_auto.lens = 50.0
cam_auto.sensor_width = 36.0
cam_auto.clip_end = 1000.0
ob_auto_camera = bpy.data.objects.new('AutoCamera', cam_auto)
scene.collection.objects.link(ob_auto_camera)
ob_auto_camera.location = (7.39569, -9.38263, 7.49488)
ob_auto_camera.rotation_euler = (1.09748, -7.21219e-08, 0.694738)
scene.camera = ob_auto_camera
light_auto_sun = bpy.data.lights.new('AutoSun', 'SUN')
light_auto_sun.energy = 3.0
light_auto_sun.angle = 0.0523599
ob_auto_sun = bpy.data.objects.new('AutoSun', light_auto_sun)
scene.collection.objects.link(ob_auto_sun)
ob_auto_sun.rotation_euler = (0.872665, 0.174533, 0.523599)
bpy.context.view_layer.update()
